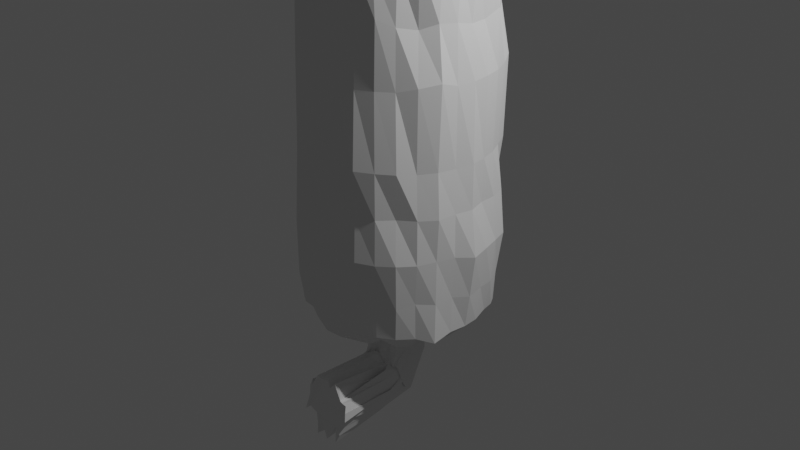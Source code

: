 # Source: Cave.blend  (saved by Blender 2.91.10; exported with 4.5.12 LTS)
import bpy
from mathutils import Matrix  # noqa: F401  (used for matrix-valued properties, if any)

bpy.ops.wm.read_factory_settings(use_empty=True)
scene = bpy.context.scene
scene.name = 'Scene'

# ---- collections
col_collection = bpy.data.collections.new('Collection'); scene.collection.children.link(col_collection)

# ---- world
world_world = bpy.data.worlds.new('World'); scene.world = world_world
world_world.use_nodes = True; world_world.node_tree.nodes.clear()
_N = world_world.node_tree.nodes; _L = world_world.node_tree.links
n0 = _N.new('ShaderNodeOutputWorld'); n0.name = 'World Output'; n0.location = (300, 300)
n1 = _N.new('ShaderNodeBackground'); n1.name = 'Background'; n1.location = (10, 300)
n1.inputs[0].default_value = (0.05088, 0.05088, 0.05088, 1.0)
_L.new(n1.outputs[0], n0.inputs[0])
n0.is_active_output = True
world_world.color = (0.05088, 0.05088, 0.05088)
world_world.use_sun_shadow = False
world_world.sun_shadow_jitter_overblur = 0.0

# ---- cameras
cam_camera = bpy.data.cameras.new('Camera')
cam_camera.clip_end = 100.0
cam_camera.ortho_scale = 7.314

# ---- lights
light_light = bpy.data.lights.new('Light', 'POINT')
light_light.transmission_factor = 0.0
light_light.energy = 1000.0
light_light.shadow_soft_size = 0.1
light_light.shadow_maximum_resolution = 0.006
light_light.use_absolute_resolution = True

# ---- meshes
me_cylinder = bpy.data.meshes.new('Cylinder')
me_cylinder.from_pydata([(-0.0007976, 0.758, -1.675), (0.0006408, 0.33, 4.441), (0.1323, 0.7393, -1.664), (0.03935, 0.3588, 4.439), (0.2693, 0.7367, -1.693), (0.08278, 0.3459, 4.439), (0.38, 0.638, -1.663), (0.1228, 0.3247, 4.439), (0.4897, 0.5755, -1.666), (0.158, 0.2961, 4.439), (0.5977, 0.4888, -1.732), (0.1958, 0.2184, 4.435), (0.6245, 0.3262, -1.632), (0.2059, 0.2199, 4.44), (0.6635, 0.1997, -1.631), (0.2192, 0.1769, 4.44), (0.7028, 0.08793, -1.693), (0.2205, 0.1308, 4.442), (0.6648, -0.06379, -1.628), (0.2216, 0.04035, 4.443), (0.6269, -0.1907, -1.627), (0.2037, 0.04433, 4.443), (0.5866, -0.3194, -1.69), (0.183, 0.005199, 4.443), (0.5011, -0.4265, -1.689), (0.1551, -0.02915, 4.444), (0.3796, -0.4949, -1.624), (0.1246, -0.05971, 4.443), (0.274, -0.5798, -1.687), (0.09042, -0.129, 4.435), (0.1366, -0.5969, -1.623), (0.04025, -0.09359, 4.443), (0.005613, -0.6248, -1.66), (-0.003626, -0.09926, 4.443), (-0.127, -0.5981, -1.623), (-0.04836, -0.09189, 4.444), (-0.2626, -0.548, -1.656), (-0.09374, -0.0841, 4.436), (-0.3983, -0.5071, -1.732), (-0.1299, -0.05855, 4.444), (-0.4842, -0.4245, -1.663), (-0.1669, -0.03179, 4.442), (-0.567, -0.3178, -1.654), (-0.1925, 0.003453, 4.443), (-0.6451, -0.2039, -1.693), (-0.2179, 0.04244, 4.442), (-0.6774, -0.04836, -1.666), (-0.2312, 0.08574, 4.441), (-0.7014, 0.08771, -1.694), (-0.2449, 0.1341, 4.44), (-0.7036, 0.23, -1.732), (-0.2307, 0.1748, 4.44), (-0.638, 0.3511, -1.666), (-0.2085, 0.1708, 4.443), (-0.5614, 0.4596, -1.629), (-0.199, 0.2233, 4.441), (-0.4781, 0.5402, -1.636), (-0.1754, 0.3042, 4.438), (-0.3896, 0.6718, -1.693), (-0.1338, 0.3212, 4.438), (-0.2682, 0.7367, -1.693), (-0.08628, 0.293, 4.443), (-0.1384, 0.7547, -1.703), (-0.05041, 0.351, 4.439), (0.0006407, 1.078, -1.513), (0.0007751, 1.072, -1.082), (-0.003546, 1.099, -0.6321), (-0.004233, 1.11, -0.1787), (0.0007751, 1.083, 0.3033), (-0.005385, 1.082, 1.092), (0.0001312, 1.016, 1.613), (0.0007751, 1.072, 2.19), (-0.006958, 0.999, 2.851), (-0.007312, 0.9354, 3.434), (0.1573, 0.956, 3.564), (0.1686, 0.9314, 2.794), (0.188, 1.029, 2.137), (0.1755, 1.014, 1.602), (0.188, 1.029, 1.077), (0.1952, 1.064, 0.3033), (0.1862, 1.042, -0.1712), (0.1948, 1.063, -0.6073), (0.1907, 1.045, -1.076), (0.1815, 0.9962, -1.423), (0.317, 0.8519, 3.497), (0.3442, 0.9175, 2.905), (0.3617, 0.9964, 2.127), (0.3731, 1.023, 1.703), (0.3768, 1.023, 1.106), (0.3727, 0.9838, 0.2946), (0.3737, 0.9952, -0.1688), (0.3782, 0.9995, -0.6179), (0.378, 0.9973, -1.082), (0.3789, 1.003, -1.513), (0.4457, 0.8003, 3.436), (0.4994, 0.8345, 2.905), (0.5418, 0.93, 2.18), (0.5306, 0.8795, 1.653), (0.5501, 0.9315, 1.107), (0.5409, 0.8938, 0.2946), (0.5445, 0.9049, -0.1677), (0.5511, 0.9081, -0.6167), (0.5664, 0.9296, -1.135), (0.5473, 0.8959, -1.522), (0.5557, 0.6832, 3.356), (0.6342, 0.7219, 2.899), (0.6918, 0.8081, 2.182), (0.6689, 0.7547, 1.637), (0.7195, 0.8273, 1.136), (0.7122, 0.808, 0.2987), (0.6778, 0.7646, -0.164), (0.7232, 0.809, -0.62), (0.6956, 0.7731, -1.089), (0.6977, 0.7737, -1.521), (0.697, 0.599, 3.569), (0.7124, 0.5952, 2.788), (0.8131, 0.6291, 2.17), (0.7701, 0.6206, 1.607), (0.8273, 0.6569, 1.11), (0.8095, 0.6252, 0.2946), (0.8491, 0.6587, -0.1729), (0.8828, 0.6794, -0.6459), (0.833, 0.6442, -1.1), (0.8042, 0.6249, -1.479), (0.7758, 0.4532, 3.571), (0.798, 0.4149, 2.794), (0.9069, 0.4893, 2.185), (0.8914, 0.4785, 1.673), (0.9082, 0.4777, 1.1), (0.8995, 0.4569, 0.2946), (0.922, 0.4708, -0.1686), (0.9575, 0.4843, -0.6326), (0.9239, 0.4704, -1.101), (0.8722, 0.4471, -1.446), (0.7993, 0.2454, 3.444), (0.8812, 0.2631, 2.905), (0.9554, 0.3021, 2.167), (0.9138, 0.2661, 1.613), (0.9676, 0.2789, 1.104), (0.9549, 0.2743, 0.2946), (0.9436, 0.2729, -0.1585), (1.016, 0.2899, -0.6326), (0.9676, 0.2789, -1.082), (0.9347, 0.2589, -1.457), (0.7955, 0.08441, 3.363), (0.8812, 0.1191, 2.861), (0.9603, 0.1096, 2.137), (0.9317, 0.08441, 1.613), (0.9763, 0.09987, 1.092), (0.9967, 0.0923, 0.3032), (0.9999, 0.08849, -0.1644), (1.062, 0.08584, -0.646), (1.002, 0.08793, -1.1), (0.9525, 0.08653, -1.455), (0.7767, -0.0333, 3.364), (0.8767, -0.05429, 2.901), (0.9427, -0.07833, 2.139), (0.9361, -0.09951, 1.653), (0.9591, -0.105, 1.093), (0.9551, -0.1, 0.2965), (0.9684, -0.1051, -0.1564), (0.979, -0.1103, -0.6073), (0.9446, -0.1035, -1.058), (0.9342, -0.09913, -1.455), (0.7631, -0.2284, 3.49), (0.798, -0.2461, 2.794), (0.9104, -0.2652, 2.194), (0.8937, -0.2825, 1.673), (0.9466, -0.2873, 1.149), (0.9215, -0.2948, 0.3033), (0.9481, -0.3013, -0.1625), (0.9222, -0.2975, -0.6073), (0.9115, -0.2907, -1.082), (0.9169, -0.3023, -1.509), (0.7014, -0.3405, 3.579), (0.7345, -0.3727, 2.866), (0.833, -0.4683, 2.223), (0.7749, -0.4144, 1.618), (0.8315, -0.4679, 1.116), (0.8095, -0.4564, 0.2946), (0.8339, -0.4678, -0.1587), (0.8427, -0.4773, -0.6179), (0.8042, -0.4602, -1.053), (0.7921, -0.4422, -1.455), (0.5609, -0.4415, 3.368), (0.6101, -0.4956, 2.799), (0.6918, -0.5814, 2.176), (0.6751, -0.5878, 1.653), (0.681, -0.5965, 1.077), (0.7175, -0.6226, 0.3111), (0.681, -0.5965, -0.1563), (0.727, -0.6412, -0.6126), (0.7071, -0.6194, -1.101), (0.6782, -0.6009, -1.448), (0.4487, -0.5858, 3.414), (0.5105, -0.6414, 2.977), (0.5351, -0.7163, 2.137), (0.5523, -0.7147, 1.722), (0.5351, -0.7163, 1.077), (0.5661, -0.7498, 0.3152), (0.5593, -0.745, -0.1561), (0.5684, -0.763, -0.62), (0.5398, -0.7271, -1.05), (0.5295, -0.7143, -1.438), (0.3234, -0.6536, 3.582), (0.3306, -0.7135, 2.794), (0.3841, -0.8127, 2.227), (0.3731, -0.7893, 1.686), (0.3686, -0.8052, 1.077), (0.4004, -0.8631, 0.3223), (0.3827, -0.8362, -0.1643), (0.3965, -0.8642, -0.6106), (0.378, -0.8242, -1.082), (0.3667, -0.8023, -1.437), (0.1596, -0.712, 3.444), (0.1757, -0.7927, 2.905), (0.2021, -0.891, 2.282), (0.1889, -0.8323, 1.661), (0.196, -0.8697, 1.114), (0.1928, -0.8839, 0.298), (0.1995, -0.896, -0.1549), (0.2052, -0.9233, -0.6102), (0.1961, -0.8861, -1.067), (0.1935, -0.8794, -1.513), (-0.0003887, -0.6771, 3.37), (0.00124, -0.769, 2.87), (0.0007748, -0.8993, 2.19), (0.0007748, -0.8671, 1.653), (0.0007748, -0.8993, 1.104), (0.003869, -0.9017, 0.3074), (0.0007748, -0.8993, -0.1583), (0.005927, -0.9438, -0.6102), (0.0005733, -0.9133, -1.1), (0.0006404, -0.8984, -1.513), (-0.1649, -0.704, 3.582), (-0.1717, -0.7806, 2.862), (-0.1861, -0.8401, 2.146), (-0.1887, -0.8611, 1.673), (-0.1991, -0.9142, 1.145), (-0.1936, -0.8909, 0.3033), (-0.1877, -0.86, -0.1563), (-0.1935, -0.9251, -0.6106), (-0.1877, -0.86, -1.058), (-0.1792, -0.8653, -1.446), (-0.3042, -0.6504, 3.363), (-0.3374, -0.7033, 2.869), (-0.3751, -0.8046, 2.198), (-0.3623, -0.7806, 1.66), (-0.3884, -0.8475, 1.153), (-0.3954, -0.8662, 0.3129), (-0.3784, -0.8426, -0.1538), (-0.3902, -0.8574, -0.62), (-0.3765, -0.8242, -1.082), (-0.3503, -0.7934, -1.415), (-0.4527, -0.5578, 3.45), (-0.4876, -0.6175, 2.842), (-0.5339, -0.698, 2.144), (-0.529, -0.7064, 1.653), (-0.5434, -0.7274, 1.093), (-0.5407, -0.725, 0.2946), (-0.5434, -0.7274, -0.16), (-0.5625, -0.7743, -0.6127), (-0.5632, -0.778, -1.118), (-0.5312, -0.7353, -1.472), (-0.5766, -0.4572, 3.448), (-0.6351, -0.521, 2.91), (-0.7229, -0.6151, 2.278), (-0.6843, -0.5969, 1.677), (-0.6792, -0.5902, 1.082), (-0.7013, -0.6202, 0.3088), (-0.7233, -0.634, -0.1665), (-0.729, -0.6574, -0.6268), (-0.7031, -0.6371, -1.094), (-0.6935, -0.6304, -1.507), (-0.6762, -0.3658, 3.444), (-0.7192, -0.371, 2.797), (-0.8318, -0.4501, 2.221), (-0.7919, -0.4314, 1.656), (-0.8506, -0.4788, 1.145), (-0.8093, -0.4564, 0.2946), (-0.8319, -0.4683, -0.162), (-0.8816, -0.4995, -0.6459), (-0.8283, -0.486, -1.096), (-0.8171, -0.4812, -1.509), (-0.7835, -0.2012, 3.576), (-0.7997, -0.222, 2.795), (-0.8895, -0.2841, 2.137), (-0.8942, -0.2827, 1.677), (-0.8893, -0.2788, 1.079), (-0.9188, -0.298, 0.3051), (-0.9435, -0.3101, -0.1646), (-0.9409, -0.3175, -0.618), (-0.8869, -0.3016, -1.056), (-0.8785, -0.2777, -1.455), (-0.7923, -0.07181, 3.414), (-0.8692, -0.0615, 2.861), (-1.005, -0.09229, 2.272), (-0.9359, -0.0883, 1.652), (-1.003, -0.1098, 1.145), (-0.9915, -0.1095, 0.3039), (-0.9435, -0.1116, -0.1566), (-0.9999, -0.1262, -0.6201), (-0.9642, -0.1239, -1.082), (-0.9304, -0.1211, -1.455), (-0.8121, 0.1164, 3.412), (-0.867, 0.1081, 2.791), (-1.023, 0.08992, 2.272), (-0.9551, 0.09765, 1.65), (-0.9628, 0.08441, 1.077), (-1.012, 0.08793, 0.3068), (-0.9851, 0.07815, -0.1606), (-1.036, 0.08771, -0.6326), (-0.9619, 0.06651, -1.06), (-0.9495, 0.06446, -1.457), (-0.7978, 0.2454, 3.444), (-0.8603, 0.2569, 2.836), (-0.9443, 0.2723, 2.137), (-0.9135, 0.2661, 1.613), (-0.9467, 0.2773, 1.073), (-0.9782, 0.2775, 0.2989), (-0.9661, 0.2789, -0.1583), (-1.001, 0.2859, -0.62), (-0.9661, 0.2789, -1.082), (-0.9468, 0.276, -1.479), (-0.7463, 0.3949, 3.414), (-0.7977, 0.4149, 2.794), (-0.91, 0.4638, 2.19), (-0.8605, 0.4409, 1.613), (-0.9273, 0.4759, 1.11), (-0.9555, 0.486, 0.3129), (-0.9036, 0.46, -0.16), (-0.9219, 0.4663, -0.6073), (-0.9252, 0.4529, -1.106), (-0.859, 0.4188, -1.428), (-0.6612, 0.5263, 3.363), (-0.7402, 0.6027, 2.854), (-0.8374, 0.6619, 2.215), (-0.8095, 0.638, 1.669), (-0.8132, 0.6291, 1.093), (-0.8442, 0.6474, 0.2986), (-0.8216, 0.6266, -0.1663), (-0.8428, 0.6489, -0.6179), (-0.8315, 0.6433, -1.101), (-0.7851, 0.6103, -1.446), (-0.5819, 0.6943, 3.436), (-0.6341, 0.7219, 2.899), (-0.6976, 0.7951, 2.16), (-0.684, 0.7717, 1.673), (-0.7071, 0.7948, 1.116), (-0.7148, 0.8025, 0.3039), (-0.6963, 0.7836, -0.1583), (-0.7084, 0.7782, -0.6167), (-0.6963, 0.7836, -1.082), (-0.6722, 0.7595, -1.455), (-0.4769, 0.8268, 3.565), (-0.4873, 0.815, 2.836), (-0.5536, 0.9249, 2.179), (-0.5315, 0.8853, 1.626), (-0.5681, 0.9411, 1.145), (-0.5529, 0.9151, 0.3033), (-0.5508, 0.8998, -0.1689), (-0.5795, 0.9391, -0.6419), (-0.5376, 0.8691, -1.068), (-0.5363, 0.8904, -1.479), (-0.3159, 0.8519, 3.497), (-0.3304, 0.8823, 2.794), (-0.3765, 0.9973, 2.19), (-0.3563, 0.945, 1.613), (-0.3765, 0.9973, 1.104), (-0.3784, 0.9991, 0.298), (-0.3826, 1.013, -0.162), (-0.4054, 1.07, -0.6459), (-0.3684, 0.9741, -1.058), (-0.3661, 0.9464, -1.466), (-0.1643, 0.9192, 3.575), (-0.1758, 0.9583, 2.783), (-0.1909, 1.045, 2.17), (-0.188, 1.012, 1.601), (-0.2012, 1.077, 1.104), (-0.2021, 1.081, 0.2947), (-0.1998, 1.064, -0.1763), (-0.2065, 1.094, -0.6449), (-0.1877, 1.029, -1.058), (-0.1922, 1.059, -1.513), (9.458e-10, 0.7178, 4.14), (0.1149, 0.7484, 4.132), (0.2385, 0.6604, 4.085), (0.3501, 0.6116, 4.14), (0.4395, 0.5783, 4.142), (0.5239, 0.4378, 4.14), (0.5685, 0.3684, 4.081), (0.61, 0.2077, 4.085), (0.6169, 0.131, 4.084), (0.5909, 0.009307, 3.989), (0.5607, -0.1478, 3.988), (0.5216, -0.2179, 4.15), (0.4425, -0.3136, 4.144), (0.3372, -0.4201, 3.988), (0.2361, -0.4447, 4.09), (0.1229, -0.5303, 4.14), (-6.575e-05, -0.5305, 4.049), (-0.1252, -0.4887, 4.145), (-0.2383, -0.4435, 4.054), (-0.337, -0.4201, 3.988), (-0.4455, -0.3582, 4.147), (-0.5044, -0.2527, 3.988), (-0.5731, -0.1512, 4.085), (-0.6226, 0.004036, 4.139), (-0.6116, 0.1221, 3.986), (-0.6005, 0.2405, 3.985), (-0.5885, 0.3688, 4.143), (-0.524, 0.4384, 4.147), (-0.4428, 0.5606, 4.043), (-0.3576, 0.6521, 4.132), (-0.2409, 0.6708, 4.147), (-0.1182, 0.6795, 3.988), (0.0007752, 0.3753, -1.763), (0.0562, 0.361, -1.724), (0.1142, 0.358, -1.792), (0.1598, 0.3181, -1.724), (0.2063, 0.2868, -1.752), (0.2401, 0.2194, -1.727), (0.2738, 0.174, -1.765), (0.2908, 0.1189, -1.765), (0.2892, 0.05994, -1.725), (0.3003, 0.02471, -1.833), (0.278, -0.05194, -1.792), (0.2454, -0.08231, -1.763), (0.2115, -0.1469, -1.762), (0.1671, -0.1837, -1.762), (0.1146, -0.2095, -1.75), (0.05817, -0.2074, -1.763), (0.003183, -0.2374, -1.79), (-0.05289, -0.2235, -1.722), (-0.1069, -0.2074, -1.722), (-0.1598, -0.1852, -1.762), (-0.2064, -0.126, -1.752), (-0.2479, -0.08355, -1.792), (-0.2631, -0.0526, -1.724), (-0.2857, 0.001458, -1.764), (-0.303, 0.0612, -1.835), (-0.2912, 0.1178, -1.794), (-0.271, 0.1937, -1.763), (-0.2378, 0.2171, -1.727), (-0.211, 0.2933, -1.792), (-0.1627, 0.3258, -1.763), (-0.1118, 0.353, -1.763), (-0.05851, 0.362, -1.838), (0.0007752, 0.3753, -2.027), (0.05761, 0.3433, -2.018), (0.1184, 0.3425, -2.112), (0.163, 0.3002, -2.018), (0.2099, 0.2664, -2.03), (0.2404, 0.2166, -1.985), (0.2757, 0.1964, -2.06), (0.2927, 0.1405, -2.06), (0.2939, 0.05814, -2.015), (0.2917, 0.001318, -2.028), (0.2656, -0.03084, -1.982), (0.2426, -0.08173, -2.014), (0.2063, -0.1464, -1.981), (0.1653, -0.1851, -2.012), (0.1116, -0.1892, -2.014), (0.06027, -0.2292, -2.012), (0.0007751, -0.2131, -2.027), (-0.05896, -0.2153, -2.108), (-0.1138, -0.1936, -2.06), (-0.1627, -0.1635, -2.027), (-0.2064, -0.126, -2.014), (-0.241, -0.1072, -2.027), (-0.2755, -0.03189, -2.06), (-0.2927, 0.02402, -2.06), (-0.2872, 0.07914, -1.982), (-0.2878, 0.1385, -2.027), (-0.2654, 0.1891, -1.982), (-0.2438, 0.2446, -2.027), (-0.2053, 0.2622, -2.018), (-0.1622, 0.3231, -2.014), (-0.109, 0.3208, -1.986), (-0.05772, 0.3755, -2.06), (0.003256, 0.06897, -2.619), (0.05817, 0.09428, -2.572), (0.1143, 0.05526, -2.542), (0.1621, 0.06867, -2.519), (0.2116, 0.02057, -2.506), (0.2481, 0.0234, -2.508), (0.2685, -0.03201, -2.373), (0.2936, -0.03772, -2.42), (0.3094, -0.09906, -2.426), (0.3036, -0.1325, -2.376), (0.2791, -0.161, -2.277), (0.2424, -0.1831, -2.149), (0.2123, -0.2124, -2.162), (0.1598, -0.2042, -2.086), (0.1134, -0.2244, -2.111), (0.05974, -0.2524, -2.048), (-4.803e-08, -0.2406, -2.127), (-0.05521, -0.2685, -2.178), (-0.1163, -0.233, -2.195), (-0.1622, -0.238, -2.166), (-0.2075, -0.2175, -2.197), (-0.2438, -0.1628, -2.2), (-0.2721, -0.1636, -2.277), (-0.2927, -0.104, -2.324), (-0.2903, -0.09824, -2.335), (-0.2788, -0.06473, -2.329), (-0.2755, -0.005838, -2.467), (-0.241, -0.006492, -2.47), (-0.2079, 0.01899, -2.547), (-0.1691, 0.07202, -2.636), (-0.1091, 0.05422, -2.542), (-0.057, 0.09345, -2.555), (0.003416, 0.06785, -2.578), (0.05887, 0.0958, -2.613), (0.1116, 0.08401, -2.541), (0.1669, 0.04085, -2.537), (0.2033, 0.04724, -2.449), (0.249, 0.02354, -2.509), (0.2755, -0.03257, -2.427), (0.2893, -0.03718, -2.382), (0.295, -0.06982, -2.335), (0.2969, -0.1296, -2.323), (0.2766, -0.1359, -2.278), (0.2454, -0.1628, -2.2), (0.2088, -0.1881, -2.164), (0.1678, -0.2331, -2.131), (0.1142, -0.2277, -2.145), (0.0562, -0.2286, -2.05), (0.003681, -0.2557, -2.044), (-0.05701, -0.2321, -2.084), (-0.1142, -0.2277, -2.145), (-0.1591, -0.2346, -2.132), (-0.2075, -0.2175, -2.197), (-0.2438, -0.1628, -2.2), (-0.2757, -0.1358, -2.278), (-0.2845, -0.1303, -2.287), (-0.2903, -0.09824, -2.335), (-0.2817, -0.03644, -2.328), (-0.2786, -0.03634, -2.523), (-0.241, -0.006492, -2.47), (-0.211, 0.04912, -2.546), (-0.1569, 0.03823, -2.48), (-0.1098, 0.08267, -2.501), (-0.05397, 0.06442, -2.573), (0.0007752, -0.3112, -2.715), (0.05817, -0.3113, -2.71), (0.1101, -0.3042, -2.632), (0.1642, -0.3114, -2.666), (0.2063, -0.3092, -2.611), (0.2391, -0.3047, -2.526), (0.2771, -0.3399, -2.53), (0.2893, -0.3122, -2.478), (0.2875, -0.3053, -2.367), (0.2893, -0.3127, -2.364), (0.2829, -0.3249, -2.399), (0.2426, -0.3107, -2.243), (0.2033, -0.3061, -2.163), (0.1704, -0.3254, -2.262), (0.1174, -0.3381, -2.146), (0.05687, -0.3112, -2.118), (0.004067, -0.3308, -2.076), (-0.05199, -0.3311, -2.082), (-0.1098, -0.3064, -2.101), (-0.1658, -0.318, -2.211), (-0.2107, -0.3181, -2.249), (-0.2397, -0.3405, -2.255), (-0.2654, -0.3058, -2.257), (-0.299, -0.3247, -2.457), (-0.2934, -0.3124, -2.421), (-0.2944, -0.3552, -2.573), (-0.2665, -0.3424, -2.531), (-0.2435, -0.3476, -2.622), (-0.2027, -0.3427, -2.626), (-0.1622, -0.309, -2.647), (-0.1071, -0.3427, -2.69), (-0.05662, -0.3113, -2.71), (0.0006408, -0.9492, -2.822), (0.05817, -0.9141, -2.71), (0.1174, -0.9227, -2.623), (0.1781, -0.9802, -2.76), (0.2185, -0.9572, -2.661), (0.2426, -0.9074, -2.567), (0.2728, -0.921, -2.467), (0.282, -0.8939, -2.423), (0.3066, -0.9564, -2.45), (0.2964, -0.9414, -2.354), (0.2696, -0.9085, -2.293), (0.2524, -0.9409, -2.248), (0.211, -0.9294, -2.249), (0.1598, -0.8951, -2.128), (0.1168, -0.9192, -2.092), (0.05887, -0.9307, -2.167), (-6.56e-05, -0.9092, -2.113), (-0.05662, -0.9164, -2.132), (-0.1118, -0.9091, -2.135), (-0.1528, -0.9206, -2.118), (-0.204, -0.9564, -2.239), (-0.232, -0.9215, -2.198), (-0.2627, -0.9363, -2.284), (-0.2863, -0.9083, -2.348), (-0.2982, -0.9295, -2.46), (-0.2915, -0.9811, -2.566), (-0.2637, -0.9452, -2.524), (-0.2355, -0.938, -2.558), (-0.2064, -0.9072, -2.611), (-0.1654, -0.9285, -2.708), (-0.1085, -0.9817, -2.789), (-0.05822, -0.9273, -2.752), (0.2871, -0.03943, -1.704), (0.3147, 0.0001416, -1.743), (-0.1696, -0.2, -1.703), (-0.1188, -0.2076, -1.704), (-0.2271, 0.2891, -1.775), (-0.2573, 0.2305, -1.707), (0.2958, 0.1838, -1.745), (0.2753, 0.2681, -1.812), (0.06839, -0.2604, -1.81), (0.1238, -0.2308, -1.73), (-0.3173, 0.08147, -1.743), (-0.3091, -0.002758, -1.744), (0.1246, 0.3607, -1.775), (0.06294, 0.399, -1.772), (0.2652, -0.09523, -1.743), (-0.2204, -0.164, -1.731), (-0.1783, 0.3295, -1.775), (0.3062, 0.1212, -1.705), (0.0001312, -0.2312, -1.704), (-0.3046, 0.1401, -1.704), (0.1798, 0.3306, -1.775), (0.2371, -0.1693, -1.81), (-0.2582, -0.09314, -1.704), (-0.1226, 0.3596, -1.776), (0.3226, 0.08257, -1.772), (-0.05735, -0.2458, -1.702), (-0.2966, 0.184, -1.774), (0.2281, 0.3107, -1.772), (0.18, -0.1858, -1.771), (-0.2916, -0.04, -1.732), (-0.06132, 0.3693, -1.736), (0.0007752, 0.3995, -1.743)], [], [(384, 385, 3, 1), (385, 386, 5, 3), (386, 387, 7, 5), (387, 388, 9, 7), (388, 389, 11, 9), (389, 390, 13, 11), (390, 391, 15, 13), (391, 392, 17, 15), (392, 393, 19, 17), (393, 394, 21, 19), (394, 395, 23, 21), (395, 396, 25, 23), (396, 397, 27, 25), (397, 398, 29, 27), (398, 399, 31, 29), (399, 400, 33, 31), (400, 401, 35, 33), (401, 402, 37, 35), (402, 403, 39, 37), (403, 404, 41, 39), (404, 405, 43, 41), (405, 406, 45, 43), (406, 407, 47, 45), (407, 408, 49, 47), (408, 409, 51, 49), (409, 410, 53, 51), (410, 411, 55, 53), (411, 412, 57, 55), (412, 413, 59, 57), (413, 414, 61, 59), (414, 415, 63, 61), (415, 384, 1, 63), (62, 0, 64, 383), (383, 64, 65, 382), (382, 65, 66, 381), (381, 66, 67, 380), (380, 67, 68, 379), (379, 68, 69, 378), (378, 69, 70, 377), (377, 70, 71, 376), (376, 71, 72, 375), (375, 72, 73, 374), (60, 62, 383, 373), (373, 383, 382, 372), (372, 382, 381, 371), (371, 381, 380, 370), (370, 380, 379, 369), (369, 379, 378, 368), (368, 378, 377, 367), (367, 377, 376, 366), (366, 376, 375, 365), (365, 375, 374, 364), (58, 60, 373, 363), (363, 373, 372, 362), (362, 372, 371, 361), (361, 371, 370, 360), (360, 370, 369, 359), (359, 369, 368, 358), (358, 368, 367, 357), (357, 367, 366, 356), (356, 366, 365, 355), (355, 365, 364, 354), (56, 58, 363, 353), (353, 363, 362, 352), (352, 362, 361, 351), (351, 361, 360, 350), (350, 360, 359, 349), (349, 359, 358, 348), (348, 358, 357, 347), (347, 357, 356, 346), (346, 356, 355, 345), (345, 355, 354, 344), (54, 56, 353, 343), (343, 353, 352, 342), (342, 352, 351, 341), (341, 351, 350, 340), (340, 350, 349, 339), (339, 349, 348, 338), (338, 348, 347, 337), (337, 347, 346, 336), (336, 346, 345, 335), (335, 345, 344, 334), (52, 54, 343, 333), (333, 343, 342, 332), (332, 342, 341, 331), (331, 341, 340, 330), (330, 340, 339, 329), (329, 339, 338, 328), (328, 338, 337, 327), (327, 337, 336, 326), (326, 336, 335, 325), (325, 335, 334, 324), (50, 52, 333, 323), (323, 333, 332, 322), (322, 332, 331, 321), (321, 331, 330, 320), (320, 330, 329, 319), (319, 329, 328, 318), (318, 328, 327, 317), (317, 327, 326, 316), (316, 326, 325, 315), (315, 325, 324, 314), (48, 50, 323, 313), (313, 323, 322, 312), (312, 322, 321, 311), (311, 321, 320, 310), (310, 320, 319, 309), (309, 319, 318, 308), (308, 318, 317, 307), (307, 317, 316, 306), (306, 316, 315, 305), (305, 315, 314, 304), (46, 48, 313, 303), (303, 313, 312, 302), (302, 312, 311, 301), (301, 311, 310, 300), (300, 310, 309, 299), (299, 309, 308, 298), (298, 308, 307, 297), (297, 307, 306, 296), (296, 306, 305, 295), (295, 305, 304, 294), (44, 46, 303, 293), (293, 303, 302, 292), (292, 302, 301, 291), (291, 301, 300, 290), (290, 300, 299, 289), (289, 299, 298, 288), (288, 298, 297, 287), (287, 297, 296, 286), (286, 296, 295, 285), (285, 295, 294, 284), (42, 44, 293, 283), (283, 293, 292, 282), (282, 292, 291, 281), (281, 291, 290, 280), (280, 290, 289, 279), (279, 289, 288, 278), (278, 288, 287, 277), (277, 287, 286, 276), (276, 286, 285, 275), (275, 285, 284, 274), (40, 42, 283, 273), (273, 283, 282, 272), (272, 282, 281, 271), (271, 281, 280, 270), (270, 280, 279, 269), (269, 279, 278, 268), (268, 278, 277, 267), (267, 277, 276, 266), (266, 276, 275, 265), (265, 275, 274, 264), (38, 40, 273, 263), (263, 273, 272, 262), (262, 272, 271, 261), (261, 271, 270, 260), (260, 270, 269, 259), (259, 269, 268, 258), (258, 268, 267, 257), (257, 267, 266, 256), (256, 266, 265, 255), (255, 265, 264, 254), (36, 38, 263, 253), (253, 263, 262, 252), (252, 262, 261, 251), (251, 261, 260, 250), (250, 260, 259, 249), (249, 259, 258, 248), (248, 258, 257, 247), (247, 257, 256, 246), (246, 256, 255, 245), (245, 255, 254, 244), (34, 36, 253, 243), (243, 253, 252, 242), (242, 252, 251, 241), (241, 251, 250, 240), (240, 250, 249, 239), (239, 249, 248, 238), (238, 248, 247, 237), (237, 247, 246, 236), (236, 246, 245, 235), (235, 245, 244, 234), (32, 34, 243, 233), (233, 243, 242, 232), (232, 242, 241, 231), (231, 241, 240, 230), (230, 240, 239, 229), (229, 239, 238, 228), (228, 238, 237, 227), (227, 237, 236, 226), (226, 236, 235, 225), (225, 235, 234, 224), (30, 32, 233, 223), (223, 233, 232, 222), (222, 232, 231, 221), (221, 231, 230, 220), (220, 230, 229, 219), (219, 229, 228, 218), (218, 228, 227, 217), (217, 227, 226, 216), (216, 226, 225, 215), (215, 225, 224, 214), (28, 30, 223, 213), (213, 223, 222, 212), (212, 222, 221, 211), (211, 221, 220, 210), (210, 220, 219, 209), (209, 219, 218, 208), (208, 218, 217, 207), (207, 217, 216, 206), (206, 216, 215, 205), (205, 215, 214, 204), (26, 28, 213, 203), (203, 213, 212, 202), (202, 212, 211, 201), (201, 211, 210, 200), (200, 210, 209, 199), (199, 209, 208, 198), (198, 208, 207, 197), (197, 207, 206, 196), (196, 206, 205, 195), (195, 205, 204, 194), (24, 26, 203, 193), (193, 203, 202, 192), (192, 202, 201, 191), (191, 201, 200, 190), (190, 200, 199, 189), (189, 199, 198, 188), (188, 198, 197, 187), (187, 197, 196, 186), (186, 196, 195, 185), (185, 195, 194, 184), (22, 24, 193, 183), (183, 193, 192, 182), (182, 192, 191, 181), (181, 191, 190, 180), (180, 190, 189, 179), (179, 189, 188, 178), (178, 188, 187, 177), (177, 187, 186, 176), (176, 186, 185, 175), (175, 185, 184, 174), (20, 22, 183, 173), (173, 183, 182, 172), (172, 182, 181, 171), (171, 181, 180, 170), (170, 180, 179, 169), (169, 179, 178, 168), (168, 178, 177, 167), (167, 177, 176, 166), (166, 176, 175, 165), (165, 175, 174, 164), (18, 20, 173, 163), (163, 173, 172, 162), (162, 172, 171, 161), (161, 171, 170, 160), (160, 170, 169, 159), (159, 169, 168, 158), (158, 168, 167, 157), (157, 167, 166, 156), (156, 166, 165, 155), (155, 165, 164, 154), (16, 18, 163, 153), (153, 163, 162, 152), (152, 162, 161, 151), (151, 161, 160, 150), (150, 160, 159, 149), (149, 159, 158, 148), (148, 158, 157, 147), (147, 157, 156, 146), (146, 156, 155, 145), (145, 155, 154, 144), (14, 16, 153, 143), (143, 153, 152, 142), (142, 152, 151, 141), (141, 151, 150, 140), (140, 150, 149, 139), (139, 149, 148, 138), (138, 148, 147, 137), (137, 147, 146, 136), (136, 146, 145, 135), (135, 145, 144, 134), (12, 14, 143, 133), (133, 143, 142, 132), (132, 142, 141, 131), (131, 141, 140, 130), (130, 140, 139, 129), (129, 139, 138, 128), (128, 138, 137, 127), (127, 137, 136, 126), (126, 136, 135, 125), (125, 135, 134, 124), (10, 12, 133, 123), (123, 133, 132, 122), (122, 132, 131, 121), (121, 131, 130, 120), (120, 130, 129, 119), (119, 129, 128, 118), (118, 128, 127, 117), (117, 127, 126, 116), (116, 126, 125, 115), (115, 125, 124, 114), (8, 10, 123, 113), (113, 123, 122, 112), (112, 122, 121, 111), (111, 121, 120, 110), (110, 120, 119, 109), (109, 119, 118, 108), (108, 118, 117, 107), (107, 117, 116, 106), (106, 116, 115, 105), (105, 115, 114, 104), (6, 8, 113, 103), (103, 113, 112, 102), (102, 112, 111, 101), (101, 111, 110, 100), (100, 110, 109, 99), (99, 109, 108, 98), (98, 108, 107, 97), (97, 107, 106, 96), (96, 106, 105, 95), (95, 105, 104, 94), (4, 6, 103, 93), (93, 103, 102, 92), (92, 102, 101, 91), (91, 101, 100, 90), (90, 100, 99, 89), (89, 99, 98, 88), (88, 98, 97, 87), (87, 97, 96, 86), (86, 96, 95, 85), (85, 95, 94, 84), (2, 4, 93, 83), (83, 93, 92, 82), (82, 92, 91, 81), (81, 91, 90, 80), (80, 90, 89, 79), (79, 89, 88, 78), (78, 88, 87, 77), (77, 87, 86, 76), (76, 86, 85, 75), (75, 85, 84, 74), (0, 2, 83, 64), (64, 83, 82, 65), (65, 82, 81, 66), (66, 81, 80, 67), (67, 80, 79, 68), (68, 79, 78, 69), (69, 78, 77, 70), (70, 77, 76, 71), (71, 76, 75, 72), (72, 75, 74, 73), (374, 73, 384, 415), (364, 374, 415, 414), (354, 364, 414, 413), (344, 354, 413, 412), (334, 344, 412, 411), (324, 334, 411, 410), (314, 324, 410, 409), (304, 314, 409, 408), (294, 304, 408, 407), (284, 294, 407, 406), (274, 284, 406, 405), (264, 274, 405, 404), (254, 264, 404, 403), (244, 254, 403, 402), (234, 244, 402, 401), (224, 234, 401, 400), (214, 224, 400, 399), (204, 214, 399, 398), (194, 204, 398, 397), (184, 194, 397, 396), (174, 184, 396, 395), (164, 174, 395, 394), (154, 164, 394, 393), (144, 154, 393, 392), (134, 144, 392, 391), (124, 134, 391, 390), (114, 124, 390, 389), (104, 114, 389, 388), (94, 104, 388, 387), (84, 94, 387, 386), (74, 84, 386, 385), (73, 74, 385, 384), (609, 425, 426, 608), (611, 434, 435, 610), (613, 443, 444, 612), (615, 421, 422, 614), (617, 430, 431, 616), (619, 439, 440, 618), (621, 417, 418, 620), (608, 426, 427, 622), (610, 435, 436, 623), (612, 444, 445, 624), (614, 422, 423, 625), (616, 431, 432, 626), (618, 440, 441, 627), (620, 418, 419, 628), (622, 427, 428, 629), (623, 436, 437, 630), (624, 445, 446, 631), (625, 423, 424, 632), (626, 432, 433, 633), (627, 441, 442, 634), (628, 419, 420, 635), (629, 428, 429, 636), (630, 437, 438, 637), (631, 446, 447, 638), (632, 424, 425, 609), (633, 433, 434, 611), (634, 442, 443, 613), (635, 420, 421, 615), (636, 429, 430, 617), (637, 438, 439, 619), (639, 416, 417, 621), (638, 447, 416, 639), (434, 466, 467, 435), (421, 453, 454, 422), (435, 467, 468, 436), (422, 454, 455, 423), (436, 468, 469, 437), (423, 455, 456, 424), (437, 469, 470, 438), (424, 456, 457, 425), (438, 470, 471, 439), (425, 457, 458, 426), (439, 471, 472, 440), (426, 458, 459, 427), (440, 472, 473, 441), (427, 459, 460, 428), (441, 473, 474, 442), (428, 460, 461, 429), (442, 474, 475, 443), (429, 461, 462, 430), (416, 448, 449, 417), (443, 475, 476, 444), (430, 462, 463, 431), (417, 449, 450, 418), (444, 476, 477, 445), (431, 463, 464, 432), (418, 450, 451, 419), (445, 477, 478, 446), (432, 464, 465, 433), (419, 451, 452, 420), (446, 478, 479, 447), (433, 465, 466, 434), (420, 452, 453, 421), (447, 479, 448, 416), (469, 501, 502, 470), (456, 488, 489, 457), (470, 502, 503, 471), (457, 489, 490, 458), (471, 503, 504, 472), (458, 490, 491, 459), (472, 504, 505, 473), (459, 491, 492, 460), (473, 505, 506, 474), (460, 492, 493, 461), (474, 506, 507, 475), (461, 493, 494, 462), (448, 480, 481, 449), (475, 507, 508, 476), (462, 494, 495, 463), (449, 481, 482, 450), (476, 508, 509, 477), (463, 495, 496, 464), (450, 482, 483, 451), (477, 509, 510, 478), (464, 496, 497, 465), (451, 483, 484, 452), (478, 510, 511, 479), (465, 497, 498, 466), (452, 484, 485, 453), (479, 511, 480, 448), (466, 498, 499, 467), (453, 485, 486, 454), (467, 499, 500, 468), (454, 486, 487, 455), (468, 500, 501, 469), (455, 487, 488, 456), (504, 536, 537, 505), (491, 523, 524, 492), (505, 537, 538, 506), (492, 524, 525, 493), (506, 538, 539, 507), (493, 525, 526, 494), (480, 512, 513, 481), (507, 539, 540, 508), (494, 526, 527, 495), (481, 513, 514, 482), (508, 540, 541, 509), (495, 527, 528, 496), (482, 514, 515, 483), (509, 541, 542, 510), (496, 528, 529, 497), (483, 515, 516, 484), (510, 542, 543, 511), (497, 529, 530, 498), (484, 516, 517, 485), (511, 543, 512, 480), (498, 530, 531, 499), (485, 517, 518, 486), (499, 531, 532, 500), (486, 518, 519, 487), (500, 532, 533, 501), (487, 519, 520, 488), (501, 533, 534, 502), (488, 520, 521, 489), (502, 534, 535, 503), (489, 521, 522, 490), (503, 535, 536, 504), (490, 522, 523, 491), (512, 544, 545, 513), (539, 571, 572, 540), (526, 558, 559, 527), (513, 545, 546, 514), (540, 572, 573, 541), (527, 559, 560, 528), (514, 546, 547, 515), (541, 573, 574, 542), (528, 560, 561, 529), (515, 547, 548, 516), (542, 574, 575, 543), (529, 561, 562, 530), (516, 548, 549, 517), (543, 575, 544, 512), (530, 562, 563, 531), (517, 549, 550, 518), (531, 563, 564, 532), (518, 550, 551, 519), (532, 564, 565, 533), (519, 551, 552, 520), (533, 565, 566, 534), (520, 552, 553, 521), (534, 566, 567, 535), (521, 553, 554, 522), (535, 567, 568, 536), (522, 554, 555, 523), (536, 568, 569, 537), (523, 555, 556, 524), (537, 569, 570, 538), (524, 556, 557, 525), (538, 570, 571, 539), (525, 557, 558, 526), (547, 579, 580, 548), (574, 606, 607, 575), (561, 593, 594, 562), (548, 580, 581, 549), (575, 607, 576, 544), (562, 594, 595, 563), (549, 581, 582, 550), (563, 595, 596, 564), (550, 582, 583, 551), (564, 596, 597, 565), (551, 583, 584, 552), (565, 597, 598, 566), (552, 584, 585, 553), (566, 598, 599, 567), (553, 585, 586, 554), (567, 599, 600, 568), (554, 586, 587, 555), (568, 600, 601, 569), (555, 587, 588, 556), (569, 601, 602, 570), (556, 588, 589, 557), (570, 602, 603, 571), (557, 589, 590, 558), (544, 576, 577, 545), (571, 603, 604, 572), (558, 590, 591, 559), (545, 577, 578, 546), (572, 604, 605, 573), (559, 591, 592, 560), (546, 578, 579, 547), (573, 605, 606, 574), (560, 592, 593, 561), (577, 576, 607, 606, 605, 604, 603, 602, 601, 600, 599, 598, 597, 596, 595, 594, 593, 592, 591, 590, 589, 588, 587, 586, 585, 584, 583, 582, 581, 580, 579, 578), (62, 638, 639, 0), (0, 639, 621, 2), (44, 637, 619, 46), (26, 636, 617, 28), (8, 635, 615, 10), (52, 634, 613, 54), (34, 633, 611, 36), (16, 632, 609, 18), (60, 631, 638, 62), (42, 630, 637, 44), (24, 629, 636, 26), (6, 628, 635, 8), (50, 627, 634, 52), (32, 626, 633, 34), (14, 625, 632, 16), (58, 624, 631, 60), (40, 623, 630, 42), (22, 622, 629, 24), (4, 620, 628, 6), (48, 618, 627, 50), (30, 616, 626, 32), (12, 614, 625, 14), (56, 612, 624, 58), (38, 610, 623, 40), (20, 608, 622, 22), (2, 621, 620, 4), (46, 619, 618, 48), (28, 617, 616, 30), (10, 615, 614, 12), (54, 613, 612, 56), (36, 611, 610, 38), (18, 609, 608, 20)])
_uv = me_cylinder.uv_layers.new(name='UVMap')
_uv.uv.foreach_set('vector', [1.0, 0.9545, 0.9688, 0.9545, 0.9688, 1.0, 1.0, 1.0, 0.9688, 0.9545, 0.9375, 0.9545, 0.9375, 1.0, 0.9688, 1.0, 0.9375, 0.9545, 0.9062, 0.9545, 0.9062, 1.0, 0.9375, 1.0, 0.9062, 0.9545, 0.875, 0.9545, 0.875, 1.0, 0.9062, 1.0, 0.875, 0.9545, 0.8438, 0.9545, 0.8438, 1.0, 0.875, 1.0, 0.8438, 0.9545, 0.8125, 0.9545, 0.8125, 1.0, 0.8438, 1.0, 0.8125, 0.9545, 0.7812, 0.9545, 0.7812, 1.0, 0.8125, 1.0, 0.7812, 0.9545, 0.75, 0.9545, 0.75, 1.0, 0.7812, 1.0, 0.75, 0.9545, 0.7188, 0.9545, 0.7188, 1.0, 0.75, 1.0, 0.7188, 0.9545, 0.6875, 0.9545, 0.6875, 1.0, 0.7188, 1.0, 0.6875, 0.9545, 0.6562, 0.9545, 0.6562, 1.0, 0.6875, 1.0, 0.6562, 0.9545, 0.625, 0.9545, 0.625, 1.0, 0.6562, 1.0, 0.625, 0.9545, 0.5938, 0.9545, 0.5938, 1.0, 0.625, 1.0, 0.5938, 0.9545, 0.5625, 0.9545, 0.5625, 1.0, 0.5938, 1.0, 0.5625, 0.9545, 0.5312, 0.9545, 0.5312, 1.0, 0.5625, 1.0, 0.5312, 0.9545, 0.5, 0.9545, 0.5, 1.0, 0.5312, 1.0, 0.5, 0.9545, 0.4688, 0.9545, 0.4688, 1.0, 0.5, 1.0, 0.4688, 0.9545, 0.4375, 0.9545, 0.4375, 1.0, 0.4688, 1.0, 0.4375, 0.9545, 0.4062, 0.9545, 0.4062, 1.0, 0.4375, 1.0, 0.4062, 0.9545, 0.375, 0.9545, 0.375, 1.0, 0.4062, 1.0, 0.375, 0.9545, 0.3438, 0.9545, 0.3438, 1.0, 0.375, 1.0, 0.3438, 0.9545, 0.3125, 0.9545, 0.3125, 1.0, 0.3438, 1.0, 0.3125, 0.9545, 0.2812, 0.9545, 0.2812, 1.0, 0.3125, 1.0, 0.2812, 0.9545, 0.25, 0.9545, 0.25, 1.0, 0.2812, 1.0, 0.25, 0.9545, 0.2188, 0.9545, 0.2188, 1.0, 0.25, 1.0, 0.2188, 0.9545, 0.1875, 0.9545, 0.1875, 1.0, 0.2188, 1.0, 0.1875, 0.9545, 0.1562, 0.9545, 0.1562, 1.0, 0.1875, 1.0, 0.1562, 0.9545, 0.125, 0.9545, 0.125, 1.0, 0.1562, 1.0, 0.125, 0.9545, 0.09375, 0.9545, 0.09375, 1.0, 0.125, 1.0, 0.09375, 0.9545, 0.0625, 0.9545, 0.0625, 1.0, 0.09375, 1.0, 0.0625, 0.9545, 0.03125, 0.9545, 0.03125, 1.0, 0.0625, 1.0, 0.03125, 0.9545, 0.0, 0.9545, 0.0, 1.0, 0.03125, 1.0, 0.03125, 0.0, 0.0, 0.0, 0.0, 0.09091, 0.03125, 0.09091, 0.03125, 0.09091, 0.0, 0.09091, 0.0, 0.1818, 0.03125, 0.1818, 0.03125, 0.1818, 0.0, 0.1818, 0.0, 0.2727, 0.03125, 0.2727, 0.03125, 0.2727, 0.0, 0.2727, 0.0, 0.3636, 0.03125, 0.3636, 0.03125, 0.3636, 0.0, 0.3636, 0.0, 0.4545, 0.03125, 0.4545, 0.03125, 0.4545, 0.0, 0.4545, 0.0, 0.5455, 0.03125, 0.5455, 0.03125, 0.5455, 0.0, 0.5455, 0.0, 0.6364, 0.03125, 0.6364, 0.03125, 0.6364, 0.0, 0.6364, 0.0, 0.7273, 0.03125, 0.7273, 0.03125, 0.7273, 0.0, 0.7273, 0.0, 0.8182, 0.03125, 0.8182, 0.03125, 0.8182, 0.0, 0.8182, 0.0, 0.9091, 0.03125, 0.9091, 0.0625, 0.0, 0.03125, 0.0, 0.03125, 0.09091, 0.0625, 0.09091, 0.0625, 0.09091, 0.03125, 0.09091, 0.03125, 0.1818, 0.0625, 0.1818, 0.0625, 0.1818, 0.03125, 0.1818, 0.03125, 0.2727, 0.0625, 0.2727, 0.0625, 0.2727, 0.03125, 0.2727, 0.03125, 0.3636, 0.0625, 0.3636, 0.0625, 0.3636, 0.03125, 0.3636, 0.03125, 0.4545, 0.0625, 0.4545, 0.0625, 0.4545, 0.03125, 0.4545, 0.03125, 0.5455, 0.0625, 0.5455, 0.0625, 0.5455, 0.03125, 0.5455, 0.03125, 0.6364, 0.0625, 0.6364, 0.0625, 0.6364, 0.03125, 0.6364, 0.03125, 0.7273, 0.0625, 0.7273, 0.0625, 0.7273, 0.03125, 0.7273, 0.03125, 0.8182, 0.0625, 0.8182, 0.0625, 0.8182, 0.03125, 0.8182, 0.03125, 0.9091, 0.0625, 0.9091, 0.09375, 0.0, 0.0625, 0.0, 0.0625, 0.09091, 0.09375, 0.09091, 0.09375, 0.09091, 0.0625, 0.09091, 0.0625, 0.1818, 0.09375, 0.1818, 0.09375, 0.1818, 0.0625, 0.1818, 0.0625, 0.2727, 0.09375, 0.2727, 0.09375, 0.2727, 0.0625, 0.2727, 0.0625, 0.3636, 0.09375, 0.3636, 0.09375, 0.3636, 0.0625, 0.3636, 0.0625, 0.4545, 0.09375, 0.4545, 0.09375, 0.4545, 0.0625, 0.4545, 0.0625, 0.5455, 0.09375, 0.5455, 0.09375, 0.5455, 0.0625, 0.5455, 0.0625, 0.6364, 0.09375, 0.6364, 0.09375, 0.6364, 0.0625, 0.6364, 0.0625, 0.7273, 0.09375, 0.7273, 0.09375, 0.7273, 0.0625, 0.7273, 0.0625, 0.8182, 0.09375, 0.8182, 0.09375, 0.8182, 0.0625, 0.8182, 0.0625, 0.9091, 0.09375, 0.9091, 0.125, 0.0, 0.09375, 0.0, 0.09375, 0.09091, 0.125, 0.09091, 0.125, 0.09091, 0.09375, 0.09091, 0.09375, 0.1818, 0.125, 0.1818, 0.125, 0.1818, 0.09375, 0.1818, 0.09375, 0.2727, 0.125, 0.2727, 0.125, 0.2727, 0.09375, 0.2727, 0.09375, 0.3636, 0.125, 0.3636, 0.125, 0.3636, 0.09375, 0.3636, 0.09375, 0.4545, 0.125, 0.4545, 0.125, 0.4545, 0.09375, 0.4545, 0.09375, 0.5455, 0.125, 0.5455, 0.125, 0.5455, 0.09375, 0.5455, 0.09375, 0.6364, 0.125, 0.6364, 0.125, 0.6364, 0.09375, 0.6364, 0.09375, 0.7273, 0.125, 0.7273, 0.125, 0.7273, 0.09375, 0.7273, 0.09375, 0.8182, 0.125, 0.8182, 0.125, 0.8182, 0.09375, 0.8182, 0.09375, 0.9091, 0.125, 0.9091, 0.1562, 0.0, 0.125, 0.0, 0.125, 0.09091, 0.1562, 0.09091, 0.1562, 0.09091, 0.125, 0.09091, 0.125, 0.1818, 0.1562, 0.1818, 0.1562, 0.1818, 0.125, 0.1818, 0.125, 0.2727, 0.1562, 0.2727, 0.1562, 0.2727, 0.125, 0.2727, 0.125, 0.3636, 0.1562, 0.3636, 0.1562, 0.3636, 0.125, 0.3636, 0.125, 0.4545, 0.1562, 0.4545, 0.1562, 0.4545, 0.125, 0.4545, 0.125, 0.5455, 0.1562, 0.5455, 0.1562, 0.5455, 0.125, 0.5455, 0.125, 0.6364, 0.1562, 0.6364, 0.1562, 0.6364, 0.125, 0.6364, 0.125, 0.7273, 0.1562, 0.7273, 0.1562, 0.7273, 0.125, 0.7273, 0.125, 0.8182, 0.1562, 0.8182, 0.1562, 0.8182, 0.125, 0.8182, 0.125, 0.9091, 0.1562, 0.9091, 0.1875, 0.0, 0.1562, 0.0, 0.1562, 0.09091, 0.1875, 0.09091, 0.1875, 0.09091, 0.1562, 0.09091, 0.1562, 0.1818, 0.1875, 0.1818, 0.1875, 0.1818, 0.1562, 0.1818, 0.1562, 0.2727, 0.1875, 0.2727, 0.1875, 0.2727, 0.1562, 0.2727, 0.1562, 0.3636, 0.1875, 0.3636, 0.1875, 0.3636, 0.1562, 0.3636, 0.1562, 0.4545, 0.1875, 0.4545, 0.1875, 0.4545, 0.1562, 0.4545, 0.1562, 0.5455, 0.1875, 0.5455, 0.1875, 0.5455, 0.1562, 0.5455, 0.1562, 0.6364, 0.1875, 0.6364, 0.1875, 0.6364, 0.1562, 0.6364, 0.1562, 0.7273, 0.1875, 0.7273, 0.1875, 0.7273, 0.1562, 0.7273, 0.1562, 0.8182, 0.1875, 0.8182, 0.1875, 0.8182, 0.1562, 0.8182, 0.1562, 0.9091, 0.1875, 0.9091, 0.2188, 0.0, 0.1875, 0.0, 0.1875, 0.09091, 0.2188, 0.09091, 0.2188, 0.09091, 0.1875, 0.09091, 0.1875, 0.1818, 0.2187, 0.1818, 0.2187, 0.1818, 0.1875, 0.1818, 0.1875, 0.2727, 0.2187, 0.2727, 0.2187, 0.2727, 0.1875, 0.2727, 0.1875, 0.3636, 0.2187, 0.3636, 0.2187, 0.3636, 0.1875, 0.3636, 0.1875, 0.4545, 0.2187, 0.4545, 0.2187, 0.4545, 0.1875, 0.4545, 0.1875, 0.5455, 0.2187, 0.5455, 0.2187, 0.5455, 0.1875, 0.5455, 0.1875, 0.6364, 0.2187, 0.6364, 0.2187, 0.6364, 0.1875, 0.6364, 0.1875, 0.7273, 0.2187, 0.7273, 0.2187, 0.7273, 0.1875, 0.7273, 0.1875, 0.8182, 0.2187, 0.8182, 0.2187, 0.8182, 0.1875, 0.8182, 0.1875, 0.9091, 0.2187, 0.9091, 0.25, 0.0, 0.2188, 0.0, 0.2188, 0.09091, 0.25, 0.09091, 0.25, 0.09091, 0.2188, 0.09091, 0.2187, 0.1818, 0.25, 0.1818, 0.25, 0.1818, 0.2187, 0.1818, 0.2187, 0.2727, 0.25, 0.2727, 0.25, 0.2727, 0.2187, 0.2727, 0.2187, 0.3636, 0.25, 0.3636, 0.25, 0.3636, 0.2187, 0.3636, 0.2187, 0.4545, 0.25, 0.4545, 0.25, 0.4545, 0.2187, 0.4545, 0.2187, 0.5455, 0.25, 0.5455, 0.25, 0.5455, 0.2187, 0.5455, 0.2187, 0.6364, 0.25, 0.6364, 0.25, 0.6364, 0.2187, 0.6364, 0.2187, 0.7273, 0.25, 0.7273, 0.25, 0.7273, 0.2187, 0.7273, 0.2187, 0.8182, 0.25, 0.8182, 0.25, 0.8182, 0.2187, 0.8182, 0.2187, 0.9091, 0.25, 0.9091, 0.2812, 0.0, 0.25, 0.0, 0.25, 0.09091, 0.2812, 0.09091, 0.2812, 0.09091, 0.25, 0.09091, 0.25, 0.1818, 0.2812, 0.1818, 0.2812, 0.1818, 0.25, 0.1818, 0.25, 0.2727, 0.2812, 0.2727, 0.2812, 0.2727, 0.25, 0.2727, 0.25, 0.3636, 0.2812, 0.3636, 0.2812, 0.3636, 0.25, 0.3636, 0.25, 0.4545, 0.2812, 0.4545, 0.2812, 0.4545, 0.25, 0.4545, 0.25, 0.5455, 0.2812, 0.5455, 0.2812, 0.5455, 0.25, 0.5455, 0.25, 0.6364, 0.2812, 0.6364, 0.2812, 0.6364, 0.25, 0.6364, 0.25, 0.7273, 0.2812, 0.7273, 0.2812, 0.7273, 0.25, 0.7273, 0.25, 0.8182, 0.2812, 0.8182, 0.2812, 0.8182, 0.25, 0.8182, 0.25, 0.9091, 0.2812, 0.9091, 0.3125, 0.0, 0.2812, 0.0, 0.2812, 0.09091, 0.3125, 0.09091, 0.3125, 0.09091, 0.2812, 0.09091, 0.2812, 0.1818, 0.3125, 0.1818, 0.3125, 0.1818, 0.2812, 0.1818, 0.2812, 0.2727, 0.3125, 0.2727, 0.3125, 0.2727, 0.2812, 0.2727, 0.2812, 0.3636, 0.3125, 0.3636, 0.3125, 0.3636, 0.2812, 0.3636, 0.2812, 0.4545, 0.3125, 0.4545, 0.3125, 0.4545, 0.2812, 0.4545, 0.2812, 0.5455, 0.3125, 0.5455, 0.3125, 0.5455, 0.2812, 0.5455, 0.2812, 0.6364, 0.3125, 0.6364, 0.3125, 0.6364, 0.2812, 0.6364, 0.2812, 0.7273, 0.3125, 0.7273, 0.3125, 0.7273, 0.2812, 0.7273, 0.2812, 0.8182, 0.3125, 0.8182, 0.3125, 0.8182, 0.2812, 0.8182, 0.2812, 0.9091, 0.3125, 0.9091, 0.3438, 0.0, 0.3125, 0.0, 0.3125, 0.09091, 0.3438, 0.09091, 0.3438, 0.09091, 0.3125, 0.09091, 0.3125, 0.1818, 0.3437, 0.1818, 0.3437, 0.1818, 0.3125, 0.1818, 0.3125, 0.2727, 0.3437, 0.2727, 0.3437, 0.2727, 0.3125, 0.2727, 0.3125, 0.3636, 0.3437, 0.3636, 0.3437, 0.3636, 0.3125, 0.3636, 0.3125, 0.4545, 0.3437, 0.4545, 0.3437, 0.4545, 0.3125, 0.4545, 0.3125, 0.5455, 0.3438, 0.5455, 0.3438, 0.5455, 0.3125, 0.5455, 0.3125, 0.6364, 0.3438, 0.6364, 0.3438, 0.6364, 0.3125, 0.6364, 0.3125, 0.7273, 0.3438, 0.7273, 0.3438, 0.7273, 0.3125, 0.7273, 0.3125, 0.8182, 0.3438, 0.8182, 0.3438, 0.8182, 0.3125, 0.8182, 0.3125, 0.9091, 0.3438, 0.9091, 0.375, 0.0, 0.3438, 0.0, 0.3438, 0.09091, 0.375, 0.09091, 0.375, 0.09091, 0.3438, 0.09091, 0.3437, 0.1818, 0.375, 0.1818, 0.375, 0.1818, 0.3437, 0.1818, 0.3437, 0.2727, 0.375, 0.2727, 0.375, 0.2727, 0.3437, 0.2727, 0.3437, 0.3636, 0.375, 0.3636, 0.375, 0.3636, 0.3437, 0.3636, 0.3437, 0.4545, 0.375, 0.4545, 0.375, 0.4545, 0.3437, 0.4545, 0.3438, 0.5455, 0.375, 0.5455, 0.375, 0.5455, 0.3438, 0.5455, 0.3438, 0.6364, 0.375, 0.6364, 0.375, 0.6364, 0.3438, 0.6364, 0.3438, 0.7273, 0.375, 0.7273, 0.375, 0.7273, 0.3438, 0.7273, 0.3438, 0.8182, 0.375, 0.8182, 0.375, 0.8182, 0.3438, 0.8182, 0.3438, 0.9091, 0.375, 0.9091, 0.4062, 0.0, 0.375, 0.0, 0.375, 0.09091, 0.4062, 0.09091, 0.4062, 0.09091, 0.375, 0.09091, 0.375, 0.1818, 0.4062, 0.1818, 0.4062, 0.1818, 0.375, 0.1818, 0.375, 0.2727, 0.4063, 0.2727, 0.4063, 0.2727, 0.375, 0.2727, 0.375, 0.3636, 0.4063, 0.3636, 0.4063, 0.3636, 0.375, 0.3636, 0.375, 0.4545, 0.4062, 0.4545, 0.4062, 0.4545, 0.375, 0.4545, 0.375, 0.5455, 0.4062, 0.5455, 0.4062, 0.5455, 0.375, 0.5455, 0.375, 0.6364, 0.4062, 0.6364, 0.4062, 0.6364, 0.375, 0.6364, 0.375, 0.7273, 0.4062, 0.7273, 0.4062, 0.7273, 0.375, 0.7273, 0.375, 0.8182, 0.4062, 0.8182, 0.4062, 0.8182, 0.375, 0.8182, 0.375, 0.9091, 0.4062, 0.9091, 0.4375, 0.0, 0.4062, 0.0, 0.4062, 0.09091, 0.4375, 0.09091, 0.4375, 0.09091, 0.4062, 0.09091, 0.4062, 0.1818, 0.4375, 0.1818, 0.4375, 0.1818, 0.4062, 0.1818, 0.4063, 0.2727, 0.4375, 0.2727, 0.4375, 0.2727, 0.4063, 0.2727, 0.4063, 0.3636, 0.4375, 0.3636, 0.4375, 0.3636, 0.4063, 0.3636, 0.4062, 0.4545, 0.4375, 0.4545, 0.4375, 0.4545, 0.4062, 0.4545, 0.4062, 0.5455, 0.4375, 0.5455, 0.4375, 0.5455, 0.4062, 0.5455, 0.4062, 0.6364, 0.4375, 0.6364, 0.4375, 0.6364, 0.4062, 0.6364, 0.4062, 0.7273, 0.4375, 0.7273, 0.4375, 0.7273, 0.4062, 0.7273, 0.4062, 0.8182, 0.4375, 0.8182, 0.4375, 0.8182, 0.4062, 0.8182, 0.4062, 0.9091, 0.4375, 0.9091, 0.4688, 0.0, 0.4375, 0.0, 0.4375, 0.09091, 0.4688, 0.09091, 0.4688, 0.09091, 0.4375, 0.09091, 0.4375, 0.1818, 0.4688, 0.1818, 0.4688, 0.1818, 0.4375, 0.1818, 0.4375, 0.2727, 0.4688, 0.2727, 0.4688, 0.2727, 0.4375, 0.2727, 0.4375, 0.3636, 0.4688, 0.3636, 0.4688, 0.3636, 0.4375, 0.3636, 0.4375, 0.4545, 0.4688, 0.4545, 0.4688, 0.4545, 0.4375, 0.4545, 0.4375, 0.5455, 0.4688, 0.5455, 0.4688, 0.5455, 0.4375, 0.5455, 0.4375, 0.6364, 0.4688, 0.6364, 0.4688, 0.6364, 0.4375, 0.6364, 0.4375, 0.7273, 0.4688, 0.7273, 0.4688, 0.7273, 0.4375, 0.7273, 0.4375, 0.8182, 0.4687, 0.8182, 0.4687, 0.8182, 0.4375, 0.8182, 0.4375, 0.9091, 0.4687, 0.9091, 0.5, 0.0, 0.4688, 0.0, 0.4688, 0.09091, 0.5, 0.09091, 0.5, 0.09091, 0.4688, 0.09091, 0.4688, 0.1818, 0.5, 0.1818, 0.5, 0.1818, 0.4688, 0.1818, 0.4688, 0.2727, 0.5, 0.2727, 0.5, 0.2727, 0.4688, 0.2727, 0.4688, 0.3636, 0.5, 0.3636, 0.5, 0.3636, 0.4688, 0.3636, 0.4688, 0.4545, 0.5, 0.4545, 0.5, 0.4545, 0.4688, 0.4545, 0.4688, 0.5455, 0.5, 0.5455, 0.5, 0.5455, 0.4688, 0.5455, 0.4688, 0.6364, 0.5, 0.6364, 0.5, 0.6364, 0.4688, 0.6364, 0.4688, 0.7273, 0.5, 0.7273, 0.5, 0.7273, 0.4688, 0.7273, 0.4687, 0.8182, 0.5, 0.8182, 0.5, 0.8182, 0.4687, 0.8182, 0.4687, 0.9091, 0.5, 0.9091, 0.5312, 0.0, 0.5, 0.0, 0.5, 0.09091, 0.5312, 0.09091, 0.5312, 0.09091, 0.5, 0.09091, 0.5, 0.1818, 0.5312, 0.1818, 0.5312, 0.1818, 0.5, 0.1818, 0.5, 0.2727, 0.5312, 0.2727, 0.5312, 0.2727, 0.5, 0.2727, 0.5, 0.3636, 0.5312, 0.3636, 0.5312, 0.3636, 0.5, 0.3636, 0.5, 0.4545, 0.5312, 0.4545, 0.5312, 0.4545, 0.5, 0.4545, 0.5, 0.5455, 0.5312, 0.5455, 0.5312, 0.5455, 0.5, 0.5455, 0.5, 0.6364, 0.5312, 0.6364, 0.5312, 0.6364, 0.5, 0.6364, 0.5, 0.7273, 0.5312, 0.7273, 0.5312, 0.7273, 0.5, 0.7273, 0.5, 0.8182, 0.5312, 0.8182, 0.5312, 0.8182, 0.5, 0.8182, 0.5, 0.9091, 0.5312, 0.9091, 0.5625, 0.0, 0.5312, 0.0, 0.5312, 0.09091, 0.5625, 0.09091, 0.5625, 0.09091, 0.5312, 0.09091, 0.5312, 0.1818, 0.5625, 0.1818, 0.5625, 0.1818, 0.5312, 0.1818, 0.5312, 0.2727, 0.5625, 0.2727, 0.5625, 0.2727, 0.5312, 0.2727, 0.5312, 0.3636, 0.5625, 0.3636, 0.5625, 0.3636, 0.5312, 0.3636, 0.5312, 0.4545, 0.5625, 0.4545, 0.5625, 0.4545, 0.5312, 0.4545, 0.5312, 0.5455, 0.5625, 0.5455, 0.5625, 0.5455, 0.5312, 0.5455, 0.5312, 0.6364, 0.5625, 0.6364, 0.5625, 0.6364, 0.5312, 0.6364, 0.5312, 0.7273, 0.5625, 0.7273, 0.5625, 0.7273, 0.5312, 0.7273, 0.5312, 0.8182, 0.5625, 0.8182, 0.5625, 0.8182, 0.5312, 0.8182, 0.5312, 0.9091, 0.5625, 0.9091, 0.5938, 0.0, 0.5625, 0.0, 0.5625, 0.09091, 0.5938, 0.09091, 0.5938, 0.09091, 0.5625, 0.09091, 0.5625, 0.1818, 0.5938, 0.1818, 0.5938, 0.1818, 0.5625, 0.1818, 0.5625, 0.2727, 0.5938, 0.2727, 0.5938, 0.2727, 0.5625, 0.2727, 0.5625, 0.3636, 0.5938, 0.3636, 0.5938, 0.3636, 0.5625, 0.3636, 0.5625, 0.4545, 0.5938, 0.4545, 0.5938, 0.4545, 0.5625, 0.4545, 0.5625, 0.5455, 0.5938, 0.5455, 0.5938, 0.5455, 0.5625, 0.5455, 0.5625, 0.6364, 0.5937, 0.6364, 0.5937, 0.6364, 0.5625, 0.6364, 0.5625, 0.7273, 0.5937, 0.7273, 0.5937, 0.7273, 0.5625, 0.7273, 0.5625, 0.8182, 0.5937, 0.8182, 0.5937, 0.8182, 0.5625, 0.8182, 0.5625, 0.9091, 0.5937, 0.9091, 0.625, 0.0, 0.5938, 0.0, 0.5938, 0.09091, 0.625, 0.09091, 0.625, 0.09091, 0.5938, 0.09091, 0.5938, 0.1818, 0.625, 0.1818, 0.625, 0.1818, 0.5938, 0.1818, 0.5938, 0.2727, 0.625, 0.2727, 0.625, 0.2727, 0.5938, 0.2727, 0.5938, 0.3636, 0.625, 0.3636, 0.625, 0.3636, 0.5938, 0.3636, 0.5938, 0.4545, 0.625, 0.4545, 0.625, 0.4545, 0.5938, 0.4545, 0.5938, 0.5455, 0.625, 0.5455, 0.625, 0.5455, 0.5938, 0.5455, 0.5937, 0.6364, 0.625, 0.6364, 0.625, 0.6364, 0.5937, 0.6364, 0.5937, 0.7273, 0.625, 0.7273, 0.625, 0.7273, 0.5937, 0.7273, 0.5937, 0.8182, 0.625, 0.8182, 0.625, 0.8182, 0.5937, 0.8182, 0.5937, 0.9091, 0.625, 0.9091, 0.6562, 0.0, 0.625, 0.0, 0.625, 0.09091, 0.6562, 0.09091, 0.6562, 0.09091, 0.625, 0.09091, 0.625, 0.1818, 0.6562, 0.1818, 0.6562, 0.1818, 0.625, 0.1818, 0.625, 0.2727, 0.6563, 0.2727, 0.6563, 0.2727, 0.625, 0.2727, 0.625, 0.3636, 0.6563, 0.3636, 0.6563, 0.3636, 0.625, 0.3636, 0.625, 0.4545, 0.6562, 0.4545, 0.6562, 0.4545, 0.625, 0.4545, 0.625, 0.5455, 0.6562, 0.5455, 0.6562, 0.5455, 0.625, 0.5455, 0.625, 0.6364, 0.6562, 0.6364, 0.6562, 0.6364, 0.625, 0.6364, 0.625, 0.7273, 0.6562, 0.7273, 0.6562, 0.7273, 0.625, 0.7273, 0.625, 0.8182, 0.6562, 0.8182, 0.6562, 0.8182, 0.625, 0.8182, 0.625, 0.9091, 0.6562, 0.9091, 0.6875, 0.0, 0.6562, 0.0, 0.6562, 0.09091, 0.6875, 0.09091, 0.6875, 0.09091, 0.6562, 0.09091, 0.6562, 0.1818, 0.6875, 0.1818, 0.6875, 0.1818, 0.6562, 0.1818, 0.6563, 0.2727, 0.6875, 0.2727, 0.6875, 0.2727, 0.6563, 0.2727, 0.6563, 0.3636, 0.6875, 0.3636, 0.6875, 0.3636, 0.6563, 0.3636, 0.6562, 0.4545, 0.6875, 0.4545, 0.6875, 0.4545, 0.6562, 0.4545, 0.6562, 0.5455, 0.6875, 0.5455, 0.6875, 0.5455, 0.6562, 0.5455, 0.6562, 0.6364, 0.6875, 0.6364, 0.6875, 0.6364, 0.6562, 0.6364, 0.6562, 0.7273, 0.6875, 0.7273, 0.6875, 0.7273, 0.6562, 0.7273, 0.6562, 0.8182, 0.6875, 0.8182, 0.6875, 0.8182, 0.6562, 0.8182, 0.6562, 0.9091, 0.6875, 0.9091, 0.7188, 0.0, 0.6875, 0.0, 0.6875, 0.09091, 0.7188, 0.09091, 0.7188, 0.09091, 0.6875, 0.09091, 0.6875, 0.1818, 0.7188, 0.1818, 0.7188, 0.1818, 0.6875, 0.1818, 0.6875, 0.2727, 0.7188, 0.2727, 0.7188, 0.2727, 0.6875, 0.2727, 0.6875, 0.3636, 0.7188, 0.3636, 0.7188, 0.3636, 0.6875, 0.3636, 0.6875, 0.4545, 0.7188, 0.4545, 0.7188, 0.4545, 0.6875, 0.4545, 0.6875, 0.5455, 0.7188, 0.5455, 0.7188, 0.5455, 0.6875, 0.5455, 0.6875, 0.6364, 0.7187, 0.6364, 0.7187, 0.6364, 0.6875, 0.6364, 0.6875, 0.7273, 0.7187, 0.7273, 0.7187, 0.7273, 0.6875, 0.7273, 0.6875, 0.8182, 0.7187, 0.8182, 0.7187, 0.8182, 0.6875, 0.8182, 0.6875, 0.9091, 0.7188, 0.9091, 0.75, 0.0, 0.7188, 0.0, 0.7188, 0.09091, 0.75, 0.09091, 0.75, 0.09091, 0.7188, 0.09091, 0.7188, 0.1818, 0.75, 0.1818, 0.75, 0.1818, 0.7188, 0.1818, 0.7188, 0.2727, 0.75, 0.2727, 0.75, 0.2727, 0.7188, 0.2727, 0.7188, 0.3636, 0.75, 0.3636, 0.75, 0.3636, 0.7188, 0.3636, 0.7188, 0.4545, 0.75, 0.4545, 0.75, 0.4545, 0.7188, 0.4545, 0.7188, 0.5455, 0.75, 0.5455, 0.75, 0.5455, 0.7188, 0.5455, 0.7187, 0.6364, 0.75, 0.6364, 0.75, 0.6364, 0.7187, 0.6364, 0.7187, 0.7273, 0.75, 0.7273, 0.75, 0.7273, 0.7187, 0.7273, 0.7187, 0.8182, 0.75, 0.8182, 0.75, 0.8182, 0.7187, 0.8182, 0.7188, 0.9091, 0.75, 0.9091, 0.7812, 0.0, 0.75, 0.0, 0.75, 0.09091, 0.7812, 0.09091, 0.7812, 0.09091, 0.75, 0.09091, 0.75, 0.1818, 0.7812, 0.1818, 0.7812, 0.1818, 0.75, 0.1818, 0.75, 0.2727, 0.7812, 0.2727, 0.7812, 0.2727, 0.75, 0.2727, 0.75, 0.3636, 0.7812, 0.3636, 0.7812, 0.3636, 0.75, 0.3636, 0.75, 0.4545, 0.7812, 0.4545, 0.7812, 0.4545, 0.75, 0.4545, 0.75, 0.5455, 0.7813, 0.5455, 0.7813, 0.5455, 0.75, 0.5455, 0.75, 0.6364, 0.7813, 0.6364, 0.7813, 0.6364, 0.75, 0.6364, 0.75, 0.7273, 0.7813, 0.7273, 0.7813, 0.7273, 0.75, 0.7273, 0.75, 0.8182, 0.7812, 0.8182, 0.7812, 0.8182, 0.75, 0.8182, 0.75, 0.9091, 0.7812, 0.9091, 0.8125, 0.0, 0.7812, 0.0, 0.7812, 0.09091, 0.8125, 0.09091, 0.8125, 0.09091, 0.7812, 0.09091, 0.7812, 0.1818, 0.8125, 0.1818, 0.8125, 0.1818, 0.7812, 0.1818, 0.7812, 0.2727, 0.8125, 0.2727, 0.8125, 0.2727, 0.7812, 0.2727, 0.7812, 0.3636, 0.8125, 0.3636, 0.8125, 0.3636, 0.7812, 0.3636, 0.7812, 0.4545, 0.8125, 0.4545, 0.8125, 0.4545, 0.7812, 0.4545, 0.7813, 0.5455, 0.8125, 0.5455, 0.8125, 0.5455, 0.7813, 0.5455, 0.7813, 0.6364, 0.8125, 0.6364, 0.8125, 0.6364, 0.7813, 0.6364, 0.7813, 0.7273, 0.8125, 0.7273, 0.8125, 0.7273, 0.7813, 0.7273, 0.7812, 0.8182, 0.8125, 0.8182, 0.8125, 0.8182, 0.7812, 0.8182, 0.7812, 0.9091, 0.8125, 0.9091, 0.8438, 0.0, 0.8125, 0.0, 0.8125, 0.09091, 0.8438, 0.09091, 0.8438, 0.09091, 0.8125, 0.09091, 0.8125, 0.1818, 0.8437, 0.1818, 0.8437, 0.1818, 0.8125, 0.1818, 0.8125, 0.2727, 0.8438, 0.2727, 0.8438, 0.2727, 0.8125, 0.2727, 0.8125, 0.3636, 0.8438, 0.3636, 0.8438, 0.3636, 0.8125, 0.3636, 0.8125, 0.4545, 0.8438, 0.4545, 0.8438, 0.4545, 0.8125, 0.4545, 0.8125, 0.5455, 0.8438, 0.5455, 0.8438, 0.5455, 0.8125, 0.5455, 0.8125, 0.6364, 0.8438, 0.6364, 0.8438, 0.6364, 0.8125, 0.6364, 0.8125, 0.7273, 0.8438, 0.7273, 0.8438, 0.7273, 0.8125, 0.7273, 0.8125, 0.8182, 0.8438, 0.8182, 0.8438, 0.8182, 0.8125, 0.8182, 0.8125, 0.9091, 0.8438, 0.9091, 0.875, 0.0, 0.8438, 0.0, 0.8438, 0.09091, 0.875, 0.09091, 0.875, 0.09091, 0.8438, 0.09091, 0.8437, 0.1818, 0.875, 0.1818, 0.875, 0.1818, 0.8437, 0.1818, 0.8438, 0.2727, 0.875, 0.2727, 0.875, 0.2727, 0.8438, 0.2727, 0.8438, 0.3636, 0.875, 0.3636, 0.875, 0.3636, 0.8438, 0.3636, 0.8438, 0.4545, 0.875, 0.4545, 0.875, 0.4545, 0.8438, 0.4545, 0.8438, 0.5455, 0.875, 0.5455, 0.875, 0.5455, 0.8438, 0.5455, 0.8438, 0.6364, 0.875, 0.6364, 0.875, 0.6364, 0.8438, 0.6364, 0.8438, 0.7273, 0.875, 0.7273, 0.875, 0.7273, 0.8438, 0.7273, 0.8438, 0.8182, 0.875, 0.8182, 0.875, 0.8182, 0.8438, 0.8182, 0.8438, 0.9091, 0.875, 0.9091, 0.9062, 0.0, 0.875, 0.0, 0.875, 0.09091, 0.9062, 0.09091, 0.9062, 0.09091, 0.875, 0.09091, 0.875, 0.1818, 0.9062, 0.1818, 0.9062, 0.1818, 0.875, 0.1818, 0.875, 0.2727, 0.9062, 0.2727, 0.9062, 0.2727, 0.875, 0.2727, 0.875, 0.3636, 0.9062, 0.3636, 0.9062, 0.3636, 0.875, 0.3636, 0.875, 0.4545, 0.9062, 0.4545, 0.9062, 0.4545, 0.875, 0.4545, 0.875, 0.5455, 0.9062, 0.5455, 0.9062, 0.5455, 0.875, 0.5455, 0.875, 0.6364, 0.9062, 0.6364, 0.9062, 0.6364, 0.875, 0.6364, 0.875, 0.7273, 0.9062, 0.7273, 0.9062, 0.7273, 0.875, 0.7273, 0.875, 0.8182, 0.9062, 0.8182, 0.9062, 0.8182, 0.875, 0.8182, 0.875, 0.9091, 0.9062, 0.9091, 0.9375, 0.0, 0.9062, 0.0, 0.9062, 0.09091, 0.9375, 0.09091, 0.9375, 0.09091, 0.9062, 0.09091, 0.9062, 0.1818, 0.9375, 0.1818, 0.9375, 0.1818, 0.9062, 0.1818, 0.9062, 0.2727, 0.9375, 0.2727, 0.9375, 0.2727, 0.9062, 0.2727, 0.9062, 0.3636, 0.9375, 0.3636, 0.9375, 0.3636, 0.9062, 0.3636, 0.9062, 0.4545, 0.9375, 0.4545, 0.9375, 0.4545, 0.9062, 0.4545, 0.9062, 0.5455, 0.9375, 0.5455, 0.9375, 0.5455, 0.9062, 0.5455, 0.9062, 0.6364, 0.9375, 0.6364, 0.9375, 0.6364, 0.9062, 0.6364, 0.9062, 0.7273, 0.9375, 0.7273, 0.9375, 0.7273, 0.9062, 0.7273, 0.9062, 0.8182, 0.9375, 0.8182, 0.9375, 0.8182, 0.9062, 0.8182, 0.9062, 0.9091, 0.9375, 0.9091, 0.9688, 0.0, 0.9375, 0.0, 0.9375, 0.09091, 0.9688, 0.09091, 0.9688, 0.09091, 0.9375, 0.09091, 0.9375, 0.1818, 0.9688, 0.1818, 0.9688, 0.1818, 0.9375, 0.1818, 0.9375, 0.2727, 0.9688, 0.2727, 0.9688, 0.2727, 0.9375, 0.2727, 0.9375, 0.3636, 0.9688, 0.3636, 0.9688, 0.3636, 0.9375, 0.3636, 0.9375, 0.4545, 0.9688, 0.4545, 0.9688, 0.4545, 0.9375, 0.4545, 0.9375, 0.5455, 0.9688, 0.5455, 0.9688, 0.5455, 0.9375, 0.5455, 0.9375, 0.6364, 0.9688, 0.6364, 0.9688, 0.6364, 0.9375, 0.6364, 0.9375, 0.7273, 0.9688, 0.7273, 0.9688, 0.7273, 0.9375, 0.7273, 0.9375, 0.8182, 0.9688, 0.8182, 0.9688, 0.8182, 0.9375, 0.8182, 0.9375, 0.9091, 0.9688, 0.9091, 1.0, 0.0, 0.9688, 0.0, 0.9688, 0.09091, 1.0, 0.09091, 1.0, 0.09091, 0.9688, 0.09091, 0.9688, 0.1818, 1.0, 0.1818, 1.0, 0.1818, 0.9688, 0.1818, 0.9688, 0.2727, 1.0, 0.2727, 1.0, 0.2727, 0.9688, 0.2727, 0.9688, 0.3636, 1.0, 0.3636, 1.0, 0.3636, 0.9688, 0.3636, 0.9688, 0.4545, 1.0, 0.4545, 1.0, 0.4545, 0.9688, 0.4545, 0.9688, 0.5455, 1.0, 0.5455, 1.0, 0.5455, 0.9688, 0.5455, 0.9688, 0.6364, 1.0, 0.6364, 1.0, 0.6364, 0.9688, 0.6364, 0.9688, 0.7273, 1.0, 0.7273, 1.0, 0.7273, 0.9688, 0.7273, 0.9688, 0.8182, 1.0, 0.8182, 1.0, 0.8182, 0.9688, 0.8182, 0.9688, 0.9091, 1.0, 0.9091, 0.03125, 0.9091, 0.0, 0.9091, 0.0, 0.9545, 0.03125, 0.9545, 0.0625, 0.9091, 0.03125, 0.9091, 0.03125, 0.9545, 0.0625, 0.9545, 0.09375, 0.9091, 0.0625, 0.9091, 0.0625, 0.9545, 0.09375, 0.9545, 0.125, 0.9091, 0.09375, 0.9091, 0.09375, 0.9545, 0.125, 0.9545, 0.1562, 0.9091, 0.125, 0.9091, 0.125, 0.9545, 0.1562, 0.9545, 0.1875, 0.9091, 0.1562, 0.9091, 0.1562, 0.9545, 0.1875, 0.9545, 0.2187, 0.9091, 0.1875, 0.9091, 0.1875, 0.9545, 0.2188, 0.9545, 0.25, 0.9091, 0.2187, 0.9091, 0.2188, 0.9545, 0.25, 0.9545, 0.2812, 0.9091, 0.25, 0.9091, 0.25, 0.9545, 0.2812, 0.9545, 0.3125, 0.9091, 0.2812, 0.9091, 0.2812, 0.9545, 0.3125, 0.9545, 0.3438, 0.9091, 0.3125, 0.9091, 0.3125, 0.9545, 0.3438, 0.9545, 0.375, 0.9091, 0.3438, 0.9091, 0.3438, 0.9545, 0.375, 0.9545, 0.4062, 0.9091, 0.375, 0.9091, 0.375, 0.9545, 0.4062, 0.9545, 0.4375, 0.9091, 0.4062, 0.9091, 0.4062, 0.9545, 0.4375, 0.9545, 0.4687, 0.9091, 0.4375, 0.9091, 0.4375, 0.9545, 0.4688, 0.9545, 0.5, 0.9091, 0.4687, 0.9091, 0.4688, 0.9545, 0.5, 0.9545, 0.5312, 0.9091, 0.5, 0.9091, 0.5, 0.9545, 0.5312, 0.9545, 0.5625, 0.9091, 0.5312, 0.9091, 0.5312, 0.9545, 0.5625, 0.9545, 0.5937, 0.9091, 0.5625, 0.9091, 0.5625, 0.9545, 0.5938, 0.9545, 0.625, 0.9091, 0.5937, 0.9091, 0.5938, 0.9545, 0.625, 0.9545, 0.6562, 0.9091, 0.625, 0.9091, 0.625, 0.9545, 0.6562, 0.9545, 0.6875, 0.9091, 0.6562, 0.9091, 0.6562, 0.9545, 0.6875, 0.9545, 0.7188, 0.9091, 0.6875, 0.9091, 0.6875, 0.9545, 0.7188, 0.9545, 0.75, 0.9091, 0.7188, 0.9091, 0.7188, 0.9545, 0.75, 0.9545, 0.7812, 0.9091, 0.75, 0.9091, 0.75, 0.9545, 0.7812, 0.9545, 0.8125, 0.9091, 0.7812, 0.9091, 0.7812, 0.9545, 0.8125, 0.9545, 0.8438, 0.9091, 0.8125, 0.9091, 0.8125, 0.9545, 0.8438, 0.9545, 0.875, 0.9091, 0.8438, 0.9091, 0.8438, 0.9545, 0.875, 0.9545, 0.9062, 0.9091, 0.875, 0.9091, 0.875, 0.9545, 0.9062, 0.9545, 0.9375, 0.9091, 0.9062, 0.9091, 0.9062, 0.9545, 0.9375, 0.9545, 0.9688, 0.9091, 0.9375, 0.9091, 0.9375, 0.9545, 0.9688, 0.9545, 1.0, 0.9091, 0.9688, 0.9091, 0.9688, 0.9545, 1.0, 0.9545, 0.7188, 0.0, 0.7188, 0.0, 0.6875, 0.0, 0.6875, 0.0, 0.4375, 0.0, 0.4375, 0.0, 0.4062, 0.0, 0.4062, 0.0, 0.1562, 0.0, 0.1562, 0.0, 0.125, 0.0, 0.125, 0.0, 0.8438, 0.0, 0.8438, 0.0, 0.8125, 0.0, 0.8125, 0.0, 0.5625, 0.0, 0.5625, 0.0, 0.5312, 0.0, 0.5312, 0.0, 0.2812, 0.0, 0.2812, 0.0, 0.25, 0.0, 0.25, 0.0, 0.9688, 0.0, 0.9688, 0.0, 0.9375, 0.0, 0.9375, 0.0, 0.6875, 0.0, 0.6875, 0.0, 0.6562, 0.0, 0.6562, 0.0, 0.4062, 0.0, 0.4062, 0.0, 0.375, 0.0, 0.375, 0.0, 0.125, 0.0, 0.125, 0.0, 0.09375, 0.0, 0.09375, 0.0, 0.8125, 0.0, 0.8125, 0.0, 0.7812, 0.0, 0.7812, 0.0, 0.5312, 0.0, 0.5312, 0.0, 0.5, 0.0, 0.5, 0.0, 0.25, 0.0, 0.25, 0.0, 0.2188, 0.0, 0.2188, 0.0, 0.9375, 0.0, 0.9375, 0.0, 0.9062, 0.0, 0.9063, 0.0, 0.6562, 0.0, 0.6562, 0.0, 0.625, 0.0, 0.625, 0.0, 0.375, 0.0, 0.375, 0.0, 0.3438, 0.0, 0.3438, 0.0, 0.09375, 0.0, 0.09375, 0.0, 0.0625, 0.0, 0.0625, 0.0, 0.7812, 0.0, 0.7812, 0.0, 0.75, 0.0, 0.75, 0.0, 0.5, 0.0, 0.5, 0.0, 0.4688, 0.0, 0.4687, 0.0, 0.2188, 0.0, 0.2188, 0.0, 0.1875, 0.0, 0.1875, 0.0, 0.9063, 0.0, 0.9062, 0.0, 0.875, 0.0, 0.875, 0.0, 0.625, 0.0, 0.625, 0.0, 0.5938, 0.0, 0.5938, 0.0, 0.3438, 0.0, 0.3438, 0.0, 0.3125, 0.0, 0.3125, 0.0, 0.0625, 0.0, 0.0625, 0.0, 0.03125, 0.0, 0.03125, 0.0, 0.75, 0.0, 0.75, 0.0, 0.7188, 0.0, 0.7188, 0.0, 0.4687, 0.0, 0.4688, 0.0, 0.4375, 0.0, 0.4375, 0.0, 0.1875, 0.0, 0.1875, 0.0, 0.1562, 0.0, 0.1562, 0.0, 0.875, 0.0, 0.875, 0.0, 0.8438, 0.0, 0.8438, 0.0, 0.5938, 0.0, 0.5938, 0.0, 0.5625, 0.0, 0.5625, 0.0, 0.3125, 0.0, 0.3125, 0.0, 0.2812, 0.0, 0.2812, 0.0, 1.0, 0.0, 1.0, 0.0, 0.9688, 0.0, 0.9688, 0.0, 0.03125, 0.0, 0.03125, 0.0, 0.0, 0.0, 0.0, 0.0, 0.4375, 0.0, 0.4375, 0.0, 0.4062, 0.0, 0.4062, 0.0, 0.8438, 0.0, 0.8438, 0.0, 0.8125, 0.0, 0.8125, 0.0, 0.4062, 0.0, 0.4062, 0.0, 0.375, 0.0, 0.375, 0.0, 0.8125, 0.0, 0.8125, 0.0, 0.7812, 0.0, 0.7812, 0.0, 0.375, 0.0, 0.375, 0.0, 0.3438, 0.0, 0.3438, 0.0, 0.7812, 0.0, 0.7812, 0.0, 0.75, 0.0, 0.75, 0.0, 0.3438, 0.0, 0.3438, 0.0, 0.3125, 0.0, 0.3125, 0.0, 0.75, 0.0, 0.75, 0.0, 0.7188, 0.0, 0.7188, 0.0, 0.3125, 0.0, 0.3125, 0.0, 0.2812, 0.0, 0.2812, 0.0, 0.7188, 0.0, 0.7188, 0.0, 0.6875, 0.0, 0.6875, 0.0, 0.2812, 0.0, 0.2812, 0.0, 0.25, 0.0, 0.25, 0.0, 0.6875, 0.0, 0.6875, 0.0, 0.6562, 0.0, 0.6562, 0.0, 0.25, 0.0, 0.25, 0.0, 0.2188, 0.0, 0.2188, 0.0, 0.6562, 0.0, 0.6562, 0.0, 0.625, 0.0, 0.625, 0.0, 0.2188, 0.0, 0.2188, 0.0, 0.1875, 0.0, 0.1875, 0.0, 0.625, 0.0, 0.625, 0.0, 0.5938, 0.0, 0.5938, 0.0, 0.1875, 0.0, 0.1875, 0.0, 0.1562, 0.0, 0.1562, 0.0, 0.5938, 0.0, 0.5938, 0.0, 0.5625, 0.0, 0.5625, 0.0, 1.0, 0.0, 1.0, 0.0, 0.9688, 0.0, 0.9688, 0.0, 0.1562, 0.0, 0.1562, 0.0, 0.125, 0.0, 0.125, 0.0, 0.5625, 0.0, 0.5625, 0.0, 0.5312, 0.0, 0.5312, 0.0, 0.9688, 0.0, 0.9688, 0.0, 0.9375, 0.0, 0.9375, 0.0, 0.125, 0.0, 0.125, 0.0, 0.09375, 0.0, 0.09375, 0.0, 0.5312, 0.0, 0.5312, 0.0, 0.5, 0.0, 0.5, 0.0, 0.9375, 0.0, 0.9375, 0.0, 0.9062, 0.0, 0.9062, 0.0, 0.09375, 0.0, 0.09375, 0.0, 0.0625, 0.0, 0.0625, 0.0, 0.5, 0.0, 0.5, 0.0, 0.4688, 0.0, 0.4688, 0.0, 0.9062, 0.0, 0.9062, 0.0, 0.875, 0.0, 0.875, 0.0, 0.0625, 0.0, 0.0625, 0.0, 0.03125, 0.0, 0.03125, 0.0, 0.4688, 0.0, 0.4688, 0.0, 0.4375, 0.0, 0.4375, 0.0, 0.875, 0.0, 0.875, 0.0, 0.8438, 0.0, 0.8438, 0.0, 0.03125, 0.0, 0.03125, 0.0, 0.0, 0.0, 0.0, 0.0, 0.3438, 0.0, 0.3438, 0.0, 0.3125, 0.0, 0.3125, 0.0, 0.75, 0.0, 0.75, 0.0, 0.7188, 0.0, 0.7188, 0.0, 0.3125, 0.0, 0.3125, 0.0, 0.2812, 0.0, 0.2812, 0.0, 0.7188, 0.0, 0.7188, 0.0, 0.6875, 0.0, 0.6875, 0.0, 0.2812, 0.0, 0.2812, 0.0, 0.25, 0.0, 0.25, 0.0, 0.6875, 0.0, 0.6875, 0.0, 0.6562, 0.0, 0.6562, 0.0, 0.25, 0.0, 0.25, 0.0, 0.2188, 0.0, 0.2188, 0.0, 0.6562, 0.0, 0.6562, 0.0, 0.625, 0.0, 0.625, 0.0, 0.2188, 0.0, 0.2188, 0.0, 0.1875, 0.0, 0.1875, 0.0, 0.625, 0.0, 0.625, 0.0, 0.5938, 0.0, 0.5938, 0.0, 0.1875, 0.0, 0.1875, 0.0, 0.1562, 0.0, 0.1562, 0.0, 0.5938, 0.0, 0.5938, 0.0, 0.5625, 0.0, 0.5625, 0.0, 1.0, 0.0, 1.0, 0.0, 0.9688, 0.0, 0.9688, 0.0, 0.1562, 0.0, 0.1562, 0.0, 0.125, 0.0, 0.125, 0.0, 0.5625, 0.0, 0.5625, 0.0, 0.5312, 0.0, 0.5312, 0.0, 0.9688, 0.0, 0.9688, 0.0, 0.9375, 0.0, 0.9375, 0.0, 0.125, 0.0, 0.125, 0.0, 0.09375, 0.0, 0.09375, 0.0, 0.5312, 0.0, 0.5312, 0.0, 0.5, 0.0, 0.5, 0.0, 0.9375, 0.0, 0.9375, 0.0, 0.9062, 0.0, 0.9062, 0.0, 0.09375, 0.0, 0.09375, 0.0, 0.0625, 0.0, 0.0625, 0.0, 0.5, 0.0, 0.5, 0.0, 0.4688, 0.0, 0.4688, 0.0, 0.9062, 0.0, 0.9062, 0.0, 0.875, 0.0, 0.875, 0.0, 0.0625, 0.0, 0.0625, 0.0, 0.03125, 0.0, 0.03125, 0.0, 0.4688, 0.0, 0.4688, 0.0, 0.4375, 0.0, 0.4375, 0.0, 0.875, 0.0, 0.875, 0.0, 0.8438, 0.0, 0.8438, 0.0, 0.03125, 0.0, 0.03125, 0.0, 0.0, 0.0, 0.0, 0.0, 0.4375, 0.0, 0.4375, 0.0, 0.4062, 0.0, 0.4062, 0.0, 0.8438, 0.0, 0.8438, 0.0, 0.8125, 0.0, 0.8125, 0.0, 0.4062, 0.0, 0.4062, 0.0, 0.375, 0.0, 0.375, 0.0, 0.8125, 0.0, 0.8125, 0.0, 0.7812, 0.0, 0.7812, 0.0, 0.375, 0.0, 0.375, 0.0, 0.3438, 0.0, 0.3438, 0.0, 0.7812, 0.0, 0.7812, 0.0, 0.75, 0.0, 0.75, 0.0, 0.25, 0.0, 0.25, 0.0, 0.2188, 0.0, 0.2188, 0.0, 0.6562, 0.0, 0.6562, 0.0, 0.625, 0.0, 0.625, 0.0, 0.2188, 0.0, 0.2188, 0.0, 0.1875, 0.0, 0.1875, 0.0, 0.625, 0.0, 0.625, 0.0, 0.5938, 0.0, 0.5938, 0.0, 0.1875, 0.0, 0.1875, 0.0, 0.1562, 0.0, 0.1562, 0.0, 0.5938, 0.0, 0.5938, 0.0, 0.5625, 0.0, 0.5625, 0.0, 1.0, 0.0, 1.0, 0.0, 0.9688, 0.0, 0.9688, 0.0, 0.1562, 0.0, 0.1562, 0.0, 0.125, 0.0, 0.125, 0.0, 0.5625, 0.0, 0.5625, 0.0, 0.5312, 0.0, 0.5312, 0.0, 0.9688, 0.0, 0.9688, 0.0, 0.9375, 0.0, 0.9375, 0.0, 0.125, 0.0, 0.125, 0.0, 0.09375, 0.0, 0.09375, 0.0, 0.5312, 0.0, 0.5312, 0.0, 0.5, 0.0, 0.5, 0.0, 0.9375, 0.0, 0.9375, 0.0, 0.9062, 0.0, 0.9062, 0.0, 0.09375, 0.0, 0.09375, 0.0, 0.0625, 0.0, 0.0625, 0.0, 0.5, 0.0, 0.5, 0.0, 0.4688, 0.0, 0.4688, 0.0, 0.9062, 0.0, 0.9062, 0.0, 0.875, 0.0, 0.875, 0.0, 0.0625, 0.0, 0.0625, 0.0, 0.03125, 0.0, 0.03125, 0.0, 0.4688, 0.0, 0.4688, 0.0, 0.4375, 0.0, 0.4375, 0.0, 0.875, 0.0, 0.875, 0.0, 0.8438, 0.0, 0.8438, 0.0, 0.03125, 0.0, 0.03125, 0.0, 0.0, 0.0, 0.0, 0.0, 0.4375, 0.0, 0.4375, 0.0, 0.4062, 0.0, 0.4062, 0.0, 0.8438, 0.0, 0.8438, 0.0, 0.8125, 0.0, 0.8125, 0.0, 0.4062, 0.0, 0.4062, 0.0, 0.375, 0.0, 0.375, 0.0, 0.8125, 0.0, 0.8125, 0.0, 0.7812, 0.0, 0.7812, 0.0, 0.375, 0.0, 0.375, 0.0, 0.3438, 0.0, 0.3438, 0.0, 0.7812, 0.0, 0.7812, 0.0, 0.75, 0.0, 0.75, 0.0, 0.3438, 0.0, 0.3438, 0.0, 0.3125, 0.0, 0.3125, 0.0, 0.75, 0.0, 0.75, 0.0, 0.7188, 0.0, 0.7188, 0.0, 0.3125, 0.0, 0.3125, 0.0, 0.2812, 0.0, 0.2812, 0.0, 0.7188, 0.0, 0.7188, 0.0, 0.6875, 0.0, 0.6875, 0.0, 0.2812, 0.0, 0.2812, 0.0, 0.25, 0.0, 0.25, 0.0, 0.6875, 0.0, 0.6875, 0.0, 0.6562, 0.0, 0.6562, 0.0, 1.0, 0.0, 1.0, 0.0, 0.9688, 0.0, 0.9688, 0.0, 0.1562, 0.0, 0.1562, 0.0, 0.125, 0.0, 0.125, 0.0, 0.5625, 0.0, 0.5625, 0.0, 0.5312, 0.0, 0.5312, 0.0, 0.9688, 0.0, 0.9688, 0.0, 0.9375, 0.0, 0.9375, 0.0, 0.125, 0.0, 0.125, 0.0, 0.09375, 0.0, 0.09375, 0.0, 0.5312, 0.0, 0.5312, 0.0, 0.5, 0.0, 0.5, 0.0, 0.9375, 0.0, 0.9375, 0.0, 0.9062, 0.0, 0.9062, 0.0, 0.09375, 0.0, 0.09375, 0.0, 0.0625, 0.0, 0.0625, 0.0, 0.5, 0.0, 0.5, 0.0, 0.4688, 0.0, 0.4688, 0.0, 0.9062, 0.0, 0.9062, 0.0, 0.875, 0.0, 0.875, 0.0, 0.0625, 0.0, 0.0625, 0.0, 0.03125, 0.0, 0.03125, 0.0, 0.4688, 0.0, 0.4688, 0.0, 0.4375, 0.0, 0.4375, 0.0, 0.875, 0.0, 0.875, 0.0, 0.8438, 0.0, 0.8438, 0.0, 0.03125, 0.0, 0.03125, 0.0, 0.0, 0.0, 0.0, 0.0, 0.4375, 0.0, 0.4375, 0.0, 0.4062, 0.0, 0.4062, 0.0, 0.8438, 0.0, 0.8438, 0.0, 0.8125, 0.0, 0.8125, 0.0, 0.4062, 0.0, 0.4062, 0.0, 0.375, 0.0, 0.375, 0.0, 0.8125, 0.0, 0.8125, 0.0, 0.7812, 0.0, 0.7812, 0.0, 0.375, 0.0, 0.375, 0.0, 0.3438, 0.0, 0.3438, 0.0, 0.7812, 0.0, 0.7812, 0.0, 0.75, 0.0, 0.75, 0.0, 0.3438, 0.0, 0.3438, 0.0, 0.3125, 0.0, 0.3125, 0.0, 0.75, 0.0, 0.75, 0.0, 0.7188, 0.0, 0.7188, 0.0, 0.3125, 0.0, 0.3125, 0.0, 0.2812, 0.0, 0.2812, 0.0, 0.7188, 0.0, 0.7188, 0.0, 0.6875, 0.0, 0.6875, 0.0, 0.2812, 0.0, 0.2812, 0.0, 0.25, 0.0, 0.25, 0.0, 0.6875, 0.0, 0.6875, 0.0, 0.6562, 0.0, 0.6562, 0.0, 0.25, 0.0, 0.25, 0.0, 0.2188, 0.0, 0.2188, 0.0, 0.6562, 0.0, 0.6562, 0.0, 0.625, 0.0, 0.625, 0.0, 0.2188, 0.0, 0.2188, 0.0, 0.1875, 0.0, 0.1875, 0.0, 0.625, 0.0, 0.625, 0.0, 0.5938, 0.0, 0.5938, 0.0, 0.1875, 0.0, 0.1875, 0.0, 0.1562, 0.0, 0.1562, 0.0, 0.5938, 0.0, 0.5938, 0.0, 0.5625, 0.0, 0.5625, 0.0, 0.9062, 0.0, 0.9062, 0.0, 0.875, 0.0, 0.875, 0.0, 0.0625, 0.0, 0.0625, 0.0, 0.03125, 0.0, 0.03125, 0.0, 0.4688, 0.0, 0.4688, 0.0, 0.4375, 0.0, 0.4375, 0.0, 0.875, 0.0, 0.875, 0.0, 0.8438, 0.0, 0.8438, 0.0, 0.03125, 0.0, 0.03125, 0.0, 0.0, 0.0, 0.0, 0.0, 0.4375, 0.0, 0.4375, 0.0, 0.4062, 0.0, 0.4062, 0.0, 0.8438, 0.0, 0.8438, 0.0, 0.8125, 0.0, 0.8125, 0.0, 0.4062, 0.0, 0.4062, 0.0, 0.375, 0.0, 0.375, 0.0, 0.8125, 0.0, 0.8125, 0.0, 0.7812, 0.0, 0.7812, 0.0, 0.375, 0.0, 0.375, 0.0, 0.3438, 0.0, 0.3438, 0.0, 0.7812, 0.0, 0.7812, 0.0, 0.75, 0.0, 0.75, 0.0, 0.3438, 0.0, 0.3438, 0.0, 0.3125, 0.0, 0.3125, 0.0, 0.75, 0.0, 0.75, 0.0, 0.7188, 0.0, 0.7188, 0.0, 0.3125, 0.0, 0.3125, 0.0, 0.2812, 0.0, 0.2812, 0.0, 0.7188, 0.0, 0.7188, 0.0, 0.6875, 0.0, 0.6875, 0.0, 0.2812, 0.0, 0.2812, 0.0, 0.25, 0.0, 0.25, 0.0, 0.6875, 0.0, 0.6875, 0.0, 0.6562, 0.0, 0.6562, 0.0, 0.25, 0.0, 0.25, 0.0, 0.2188, 0.0, 0.2188, 0.0, 0.6562, 0.0, 0.6562, 0.0, 0.625, 0.0, 0.625, 0.0, 0.2188, 0.0, 0.2188, 0.0, 0.1875, 0.0, 0.1875, 0.0, 0.625, 0.0, 0.625, 0.0, 0.5938, 0.0, 0.5938, 0.0, 0.1875, 0.0, 0.1875, 0.0, 0.1562, 0.0, 0.1562, 0.0, 0.5938, 0.0, 0.5938, 0.0, 0.5625, 0.0, 0.5625, 0.0, 1.0, 0.0, 1.0, 0.0, 0.9688, 0.0, 0.9688, 0.0, 0.1562, 0.0, 0.1562, 0.0, 0.125, 0.0, 0.125, 0.0, 0.5625, 0.0, 0.5625, 0.0, 0.5312, 0.0, 0.5312, 0.0, 0.9688, 0.0, 0.9688, 0.0, 0.9375, 0.0, 0.9375, 0.0, 0.125, 0.0, 0.125, 0.0, 0.09375, 0.0, 0.09375, 0.0, 0.5312, 0.0, 0.5312, 0.0, 0.5, 0.0, 0.5, 0.0, 0.9375, 0.0, 0.9375, 0.0, 0.9062, 0.0, 0.9062, 0.0, 0.09375, 0.0, 0.09375, 0.0, 0.0625, 0.0, 0.0625, 0.0, 0.5, 0.0, 0.5, 0.0, 0.4688, 0.0, 0.4688, 0.0, 0.9688, 0.0, 0.0, 0.0, 0.03125, 0.0, 0.0625, 0.0, 0.09375, 0.0, 0.125, 0.0, 0.1562, 0.0, 0.1875, 0.0, 0.2188, 0.0, 0.25, 0.0, 0.2812, 0.0, 0.3125, 0.0, 0.3438, 0.0, 0.375, 0.0, 0.4062, 0.0, 0.4375, 0.0, 0.4688, 0.0, 0.5, 0.0, 0.5312, 0.0, 0.5625, 0.0, 0.5938, 0.0, 0.625, 0.0, 0.6562, 0.0, 0.6875, 0.0, 0.7188, 0.0, 0.75, 0.0, 0.7812, 0.0, 0.8125, 0.0, 0.8438, 0.0, 0.875, 0.0, 0.9062, 0.0, 0.9375, 0.0, 0.03125, 0.0, 0.03125, 0.0, 0.0, 0.0, 0.0, 0.0, 1.0, 0.0, 1.0, 0.0, 0.9688, 0.0, 0.9688, 0.0, 0.3125, 0.0, 0.3125, 0.0, 0.2812, 0.0, 0.2812, 0.0, 0.5938, 0.0, 0.5938, 0.0, 0.5625, 0.0, 0.5625, 0.0, 0.875, 0.0, 0.875, 0.0, 0.8438, 0.0, 0.8438, 0.0, 0.1875, 0.0, 0.1875, 0.0, 0.1562, 0.0, 0.1562, 0.0, 0.4688, 0.0, 0.4687, 0.0, 0.4375, 0.0, 0.4375, 0.0, 0.75, 0.0, 0.75, 0.0, 0.7188, 0.0, 0.7188, 0.0, 0.0625, 0.0, 0.0625, 0.0, 0.03125, 0.0, 0.03125, 0.0, 0.3438, 0.0, 0.3438, 0.0, 0.3125, 0.0, 0.3125, 0.0, 0.625, 0.0, 0.625, 0.0, 0.5938, 0.0, 0.5938, 0.0, 0.9062, 0.0, 0.9063, 0.0, 0.875, 0.0, 0.875, 0.0, 0.2188, 0.0, 0.2188, 0.0, 0.1875, 0.0, 0.1875, 0.0, 0.5, 0.0, 0.5, 0.0, 0.4687, 0.0, 0.4688, 0.0, 0.7812, 0.0, 0.7812, 0.0, 0.75, 0.0, 0.75, 0.0, 0.09375, 0.0, 0.09375, 0.0, 0.0625, 0.0, 0.0625, 0.0, 0.375, 0.0, 0.375, 0.0, 0.3438, 0.0, 0.3438, 0.0, 0.6562, 0.0, 0.6562, 0.0, 0.625, 0.0, 0.625, 0.0, 0.9375, 0.0, 0.9375, 0.0, 0.9063, 0.0, 0.9062, 0.0, 0.25, 0.0, 0.25, 0.0, 0.2188, 0.0, 0.2188, 0.0, 0.5312, 0.0, 0.5312, 0.0, 0.5, 0.0, 0.5, 0.0, 0.8125, 0.0, 0.8125, 0.0, 0.7812, 0.0, 0.7812, 0.0, 0.125, 0.0, 0.125, 0.0, 0.09375, 0.0, 0.09375, 0.0, 0.4062, 0.0, 0.4062, 0.0, 0.375, 0.0, 0.375, 0.0, 0.6875, 0.0, 0.6875, 0.0, 0.6562, 0.0, 0.6562, 0.0, 0.9688, 0.0, 0.9688, 0.0, 0.9375, 0.0, 0.9375, 0.0, 0.2812, 0.0, 0.2812, 0.0, 0.25, 0.0, 0.25, 0.0, 0.5625, 0.0, 0.5625, 0.0, 0.5312, 0.0, 0.5312, 0.0, 0.8438, 0.0, 0.8438, 0.0, 0.8125, 0.0, 0.8125, 0.0, 0.1562, 0.0, 0.1562, 0.0, 0.125, 0.0, 0.125, 0.0, 0.4375, 0.0, 0.4375, 0.0, 0.4062, 0.0, 0.4062, 0.0, 0.7188, 0.0, 0.7188, 0.0, 0.6875, 0.0, 0.6875, 0.0])
me_cylinder.use_remesh_fix_poles = True
me_cylinder.use_remesh_preserve_attributes = False
me_cylinder.use_mirror_vertex_groups = False
me_cylinder.update()

# ---- objects
ob_light = bpy.data.objects.new('Light', light_light)
ob_camera = bpy.data.objects.new('Camera', cam_camera)
ob_cylinder = bpy.data.objects.new('Cylinder', me_cylinder)

# ---- transforms, parenting, visibility, modifiers, constraints
ob_light.location = (4.076, 1.005, 5.904)
ob_light.rotation_euler = (0.6503, 0.05522, 1.866)
ob_light.lock_rotations_4d = False
ob_light.empty_display_type = 'ARROWS'
ob_light.color = (0.0, 0.0, 0.0, 0.0)
ob_light.lineart.crease_threshold = 0.0
ob_camera.location = (7.359, -6.926, 4.958)
ob_camera.rotation_euler = (1.109, 0.0, 0.8149)
ob_camera.lock_rotations_4d = False
ob_camera.empty_display_type = 'ARROWS'
ob_camera.color = (0.0, 0.0, 0.0, 0.0)
ob_camera.display_type = 'WIRE'
ob_camera.lineart.crease_threshold = 0.0
ob_cylinder.location = (3.409e-08, -0.08771, 0.6119)
ob_cylinder.lineart.crease_threshold = 0.0

# ---- collection membership
col_collection.objects.link(ob_light)
col_collection.objects.link(ob_camera)
col_collection.objects.link(ob_cylinder)

# ---- scene / render settings (as saved in the file)
scene.camera = ob_camera
scene.frame_start = 1; scene.frame_end = 250; scene.frame_set(1)
scene.render.engine = 'BLENDER_WORKBENCH'
scene.cycles.use_denoising = False
scene.cycles.samples = 128
scene.cycles.sampling_pattern = 'TABULATED_SOBOL'
scene.cycles.use_adaptive_sampling = False
scene.cycles.use_light_tree = False
scene.view_settings.view_transform = 'Filmic'
bpy.context.view_layer.update()
